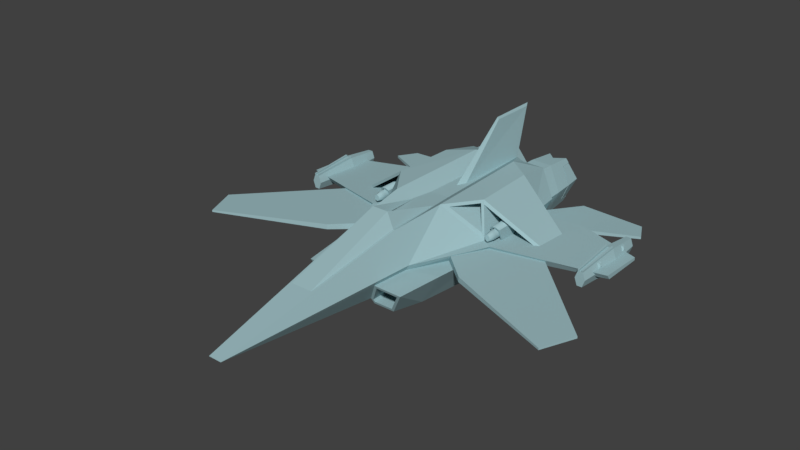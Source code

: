# Source: PlayerShip01.blend  (saved by Blender 2.79.0; exported with 4.5.12 LTS)
import bpy
from mathutils import Matrix  # noqa: F401  (used for matrix-valued properties, if any)

bpy.ops.wm.read_factory_settings(use_empty=True)
scene = bpy.context.scene
scene.name = 'a'

# ---- collections
col_collection_1 = bpy.data.collections.new('Collection 1'); scene.collection.children.link(col_collection_1)

# ---- materials (node trees are filled in below, after node groups)
mat_fighterbgp = bpy.data.materials.new('FighterBGP')
mat_fighterbgp.alpha_threshold = 0.0
mat_fighterbgp.use_transparent_shadow = False
mat_fighterbgp.diffuse_color = (0.3384, 0.508, 0.5382, 1.0)
mat_fighterbgp.roughness = 0.5

# ---- material node trees

# ---- world
world_world = bpy.data.worlds.new('World'); scene.world = world_world
world_world.color = (0.05088, 0.05088, 0.05088)
world_world.use_sun_shadow = False
world_world.sun_shadow_jitter_overblur = 0.0
world_world.cycles.sampling_method = 'MANUAL'

# ---- meshes
me_cylinder_002 = bpy.data.meshes.new('Cylinder.002')
me_cylinder_002.from_pydata([(0.7631, 1.322, 0.1387), (0.803, 1.322, 0.1076), (0.803, 1.322, 0.04535), (0.7631, 1.322, 0.01424), (0.7233, 1.322, 0.04535), (0.7233, 1.322, 0.1076), (0.803, 1.1, 0.1076), (0.7631, 1.1, 0.1387), (0.803, 1.1, 0.04535), (0.7631, 1.1, 0.01424), (0.7233, 1.1, 0.04535), (0.7233, 1.1, 0.1076), (0.7864, 1.882, 0.1586), (0.7818, 1.152, 0.1388), (0.8195, 1.897, 0.1344), (0.804, 1.16, 0.1196), (0.8195, 1.999, -0.03872), (0.804, 1.222, -0.02394), (0.7064, 1.999, -0.03872), (0.7219, 1.222, -0.02394), (0.7064, 1.897, 0.1344), (0.7219, 1.16, 0.1196), (0.7395, 1.882, 0.1586), (0.7441, 1.152, 0.1388), (0.8195, 1.154, 0.1344), (0.7864, 1.143, 0.1586), (0.8195, 1.228, -0.03872), (0.7064, 1.228, -0.03872), (0.7064, 1.154, 0.1344), (0.7395, 1.143, 0.1586), (0.804, 1.269, 0.1196), (0.7818, 1.261, 0.1388), (0.804, 1.332, -0.02394), (0.7818, 1.34, -0.04316), (0.7441, 1.34, -0.04316), (0.7219, 1.332, -0.02394), (0.7219, 1.269, 0.1196), (0.7441, 1.261, 0.1388), (0.7952, 1.999, -0.03872), (0.7952, 1.897, 0.1344), (0.7307, 1.999, -0.03872), (0.7307, 1.897, 0.1344), (0.7952, 1.862, 0.1344), (0.7952, 1.965, -0.03872), (0.7307, 1.965, -0.03872), (0.7307, 1.862, 0.1344), (0.7897, 1.022, 0.09722), (0.7631, 1.022, 0.118), (0.7897, 1.022, 0.05568), (0.7631, 1.022, 0.0349), (0.7365, 1.022, 0.05568), (0.7365, 1.022, 0.09722), (0.7631, 1.022, 0.07645), (-0.7566, 1.322, 0.1387), (-0.7964, 1.322, 0.1076), (-0.7964, 1.322, 0.04535), (-0.7566, 1.322, 0.01424), (-0.7168, 1.322, 0.04535), (-0.7168, 1.322, 0.1076), (-0.7964, 1.1, 0.1076), (-0.7566, 1.1, 0.1387), (-0.7964, 1.1, 0.04535), (-0.7566, 1.1, 0.01424), (-0.7168, 1.1, 0.04535), (-0.7168, 1.1, 0.1076), (-0.7799, 1.882, 0.1586), (-0.7753, 1.152, 0.1388), (-0.813, 1.897, 0.1344), (-0.7975, 1.16, 0.1196), (-0.813, 1.999, -0.03872), (-0.7975, 1.222, -0.02394), (-0.6999, 1.999, -0.03872), (-0.7154, 1.222, -0.02394), (-0.6999, 1.897, 0.1344), (-0.7154, 1.16, 0.1196), (-0.733, 1.882, 0.1586), (-0.7376, 1.152, 0.1388), (-0.813, 1.154, 0.1344), (-0.7799, 1.143, 0.1586), (-0.813, 1.228, -0.03872), (-0.6999, 1.228, -0.03872), (-0.6999, 1.154, 0.1344), (-0.733, 1.143, 0.1586), (-0.7975, 1.269, 0.1196), (-0.7753, 1.261, 0.1388), (-0.7975, 1.332, -0.02394), (-0.7753, 1.34, -0.04316), (-0.7376, 1.34, -0.04316), (-0.7154, 1.332, -0.02394), (-0.7154, 1.269, 0.1196), (-0.7376, 1.261, 0.1388), (-0.7887, 1.999, -0.03872), (-0.7887, 1.897, 0.1344), (-0.7242, 1.999, -0.03872), (-0.7242, 1.897, 0.1344), (-0.7887, 1.862, 0.1344), (-0.7887, 1.965, -0.03872), (-0.7242, 1.965, -0.03872), (-0.7242, 1.862, 0.1344), (-0.7832, 1.022, 0.09722), (-0.7566, 1.022, 0.118), (-0.7832, 1.022, 0.05568), (-0.7566, 1.022, 0.0349), (-0.73, 1.022, 0.05568), (-0.73, 1.022, 0.09722), (-0.7566, 1.022, 0.07645), (1.787, 1.153, -0.1677), (1.787, 2.118, -0.1677), (1.757, 1.153, -0.08322), (1.757, 2.118, -0.08322), (1.787, 1.153, 0.001212), (1.787, 2.118, 0.001212), (1.847, 2.118, 0.001212), (1.847, 1.153, -0.1677), (1.771, 1.715, -0.2134), (1.725, 1.715, -0.08322), (1.771, 1.715, 0.04695), (1.84, 1.715, 0.04695), (1.794, 1.715, 0.04695), (1.802, 1.153, 0.001212), (1.832, 1.153, 0.001212), (1.84, 1.715, 0.04695), (1.771, 1.714, 0.06801), (1.787, 1.151, 0.02228), (1.832, 1.151, 0.02228), (1.847, 1.151, 0.02228), (1.863, 1.714, 0.06801), (1.84, 1.714, 0.06801), (1.794, 1.714, 0.06801), (1.802, 1.151, 0.02228), (1.847, 1.153, 0.001212), (1.863, 1.715, 0.04695), (1.876, 1.153, -0.08322), (1.847, 2.118, -0.1677), (1.909, 1.715, -0.08322), (1.876, 2.118, -0.08322), (1.863, 1.715, -0.2134), (1.86, 1.406, 0.0056), (1.88, 1.406, -0.04926), (1.88, 1.936, -0.1175), (1.859, 1.936, -0.1757), (1.863, 1.466, 0.008003), (1.883, 1.877, -0.1206), (1.863, 1.877, -0.1793), (1.882, 1.466, -0.04676), (1.885, 1.451, 0.001299), (1.884, 1.418, 8.963e-06), (1.894, 1.418, -0.02945), (1.896, 1.451, -0.0281), (1.882, 1.925, -0.1701), (1.894, 1.925, -0.1371), (1.896, 1.891, -0.1389), (1.884, 1.891, -0.1721), (1.86, 1.406, -0.172), (1.88, 1.406, -0.1172), (1.88, 1.936, -0.04894), (1.859, 1.936, 0.009259), (1.863, 1.466, -0.1745), (1.883, 1.877, -0.04581), (1.863, 1.877, 0.01287), (1.882, 1.466, -0.1197), (1.885, 1.451, -0.1677), (1.884, 1.418, -0.1665), (1.894, 1.418, -0.137), (1.896, 1.451, -0.1383), (1.882, 1.925, 0.003645), (1.894, 1.925, -0.02934), (1.896, 1.891, -0.02757), (1.884, 1.891, 0.00569), (-1.781, 1.153, -0.1677), (-1.781, 2.118, -0.1677), (-1.751, 1.153, -0.08322), (-1.751, 2.118, -0.08322), (-1.781, 1.153, 0.001212), (-1.781, 2.118, 0.001212), (-1.84, 2.118, 0.001212), (-1.84, 1.153, -0.1677), (-1.765, 1.715, -0.2134), (-1.719, 1.715, -0.08322), (-1.765, 1.715, 0.04695), (-1.787, 1.715, 0.04695), (-1.796, 1.153, 0.001212), (-1.825, 1.153, 0.001212), (-1.833, 1.715, 0.04695), (-1.765, 1.714, 0.06801), (-1.781, 1.151, 0.02228), (-1.825, 1.151, 0.02228), (-1.84, 1.151, 0.02228), (-1.856, 1.714, 0.06801), (-1.833, 1.714, 0.06801), (-1.787, 1.714, 0.06801), (-1.796, 1.151, 0.02228), (-1.84, 1.153, 0.001212), (-1.856, 1.715, 0.04695), (-1.87, 1.153, -0.08322), (-1.84, 2.118, -0.1677), (-1.902, 1.715, -0.08322), (-1.87, 2.118, -0.08322), (-1.856, 1.715, -0.2134), (-1.854, 1.406, 0.0056), (-1.873, 1.406, -0.04926), (-1.873, 1.936, -0.1175), (-1.853, 1.936, -0.1757), (-1.856, 1.466, 0.008003), (-1.877, 1.877, -0.1206), (-1.856, 1.877, -0.1793), (-1.876, 1.466, -0.04676), (-1.879, 1.451, 0.001299), (-1.877, 1.418, 8.963e-06), (-1.888, 1.418, -0.02945), (-1.889, 1.451, -0.0281), (-1.876, 1.925, -0.1701), (-1.887, 1.925, -0.1371), (-1.889, 1.891, -0.1389), (-1.878, 1.891, -0.1721), (-1.854, 1.406, -0.172), (-1.873, 1.406, -0.1172), (-1.873, 1.936, -0.04894), (-1.853, 1.936, 0.009259), (-1.856, 1.466, -0.1745), (-1.877, 1.877, -0.04581), (-1.856, 1.877, 0.01287), (-1.876, 1.466, -0.1197), (-1.879, 1.451, -0.1677), (-1.877, 1.418, -0.1665), (-1.888, 1.418, -0.137), (-1.889, 1.451, -0.1383), (-1.876, 1.925, 0.003645), (-1.887, 1.925, -0.02934), (-1.889, 1.891, -0.02757), (-1.878, 1.891, 0.00569), (0.8376, 2.853, -0.2255), (0.8376, 2.853, -0.2116), (1.62, 2.806, -0.2255), (1.62, 2.806, -0.2092), (1.744, 2.559, -0.2255), (1.744, 2.559, -0.1964), (0.8772, 2.117, -0.2255), (0.8772, 2.118, -0.1735), (0.5486, 2.21, -0.2255), (0.5486, 2.211, -0.1783), (0.5486, 2.382, -0.2255), (0.5486, 2.382, -0.1872), (-0.831, 2.853, -0.2255), (-0.831, 2.853, -0.2116), (-1.614, 2.806, -0.2255), (-1.614, 2.806, -0.2092), (-1.737, 2.559, -0.2255), (-1.737, 2.559, -0.1964), (-0.8707, 2.117, -0.2255), (-0.8707, 2.118, -0.1735), (-0.5421, 2.21, -0.2255), (-0.5421, 2.211, -0.1783), (-0.5421, 2.382, -0.2255), (-0.5421, 2.382, -0.1872), (-1.395, 1.226, -0.114), (-1.41, 1.175, -0.02789), (-0.5563, 1.569, 0.3659), (-0.1598, 0.3124, -0.4093), (-0.2858, 0.1955, -0.1532), (-0.5496, 0.1974, -0.1576), (-0.6422, 1.476, 0.08628), (-0.3548, 1.278, 0.3701), (-0.1524, 0.2988, -0.3802), (-0.3861, 0.3133, -0.4081), (-0.5648, 1.209, 0.398), (-0.3986, -0.06948, -0.4415), (-0.1406, -0.07047, -0.4429), (-0.2727, -0.2184, -0.1195), (-0.6051, -0.2158, -0.125), (-0.6812, 1.081, 0.003034), (-0.2908, 0.8128, 0.4037), (-0.5794, 1.193, 0.3504), (-0.5208, 2.006, 0.3743), (-1.208, 1.809, -0.1001), (-1.211, 1.391, -0.09481), (0.003262, 2.554, 0.2373), (0.003262, 2.823, 0.8763), (0.003262, 2.223, 0.8732), (0.003262, 1.951, -0.3551), (0.003262, 0.4507, -0.4244), (0.003262, 0.444, -0.3732), (0.003262, 1.061, -0.4626), (0.003262, 1.488, 0.2934), (-0.1231, -0.1025, -0.3741), (-0.3486, 2.647, -0.03678), (-0.1516, 2.89, -0.03678), (-0.1365, 2.647, -0.03678), (-0.1516, 2.9, -0.03678), (-0.1385, 3.115, -0.03678), (-0.1138, 2.9, -0.03678), (-0.2482, 2.9, -0.2559), (-0.2143, 3.028, -0.2427), (-0.1991, 2.9, -0.2427), (-0.3486, 2.89, -0.2653), (-0.3486, 2.89, -0.3216), (-0.3486, 2.647, -0.2746), (-0.09403, 2.647, -0.03678), (-0.1148, 2.889, -0.03678), (-0.2146, 3.027, -0.2523), (-0.2029, 2.889, -0.2497), (-0.2501, 2.89, -0.2653), (-0.2369, 3.002, -0.311), (-0.2426, 2.647, -0.2746), (-0.2236, 2.647, -0.3451), (-0.5457, 2.89, -0.03678), (-0.5608, 2.647, -0.03678), (-0.5457, 2.9, -0.03678), (-0.5588, 3.115, -0.03678), (-0.5835, 2.9, -0.03678), (-0.4491, 2.9, -0.2559), (-0.483, 3.028, -0.2427), (-0.4982, 2.9, -0.2427), (-0.6033, 2.647, -0.03678), (-0.5825, 2.889, -0.03678), (-0.4827, 3.027, -0.2523), (-0.4944, 2.889, -0.2497), (-0.4472, 2.89, -0.2653), (-0.4604, 3.002, -0.311), (-0.4547, 2.647, -0.2746), (-0.4737, 2.647, -0.3451), (-0.2482, 2.9, 0.1824), (-0.2143, 3.028, 0.1692), (-0.1991, 2.9, 0.1692), (-0.3486, 2.89, 0.1917), (-0.3486, 2.89, 0.2481), (-0.3486, 2.647, 0.201), (-0.2146, 3.027, 0.1788), (-0.2029, 2.889, 0.1761), (-0.2501, 2.89, 0.1917), (-0.2369, 3.002, 0.2375), (-0.2426, 2.647, 0.201), (-0.2236, 2.647, 0.2715), (-0.4491, 2.9, 0.1824), (-0.483, 3.028, 0.1692), (-0.4982, 2.9, 0.1692), (-0.4827, 3.027, 0.1788), (-0.4944, 2.889, 0.1761), (-0.4472, 2.89, 0.1917), (-0.4604, 3.002, 0.2375), (-0.4547, 2.647, 0.201), (-0.4737, 2.647, 0.2715), (-0.6327, 2.465, -0.03948), (-0.06781, 2.465, -0.03678), (-0.2091, 2.465, -0.3807), (-0.485, 2.465, -0.378), (-0.2081, 2.463, 0.3094), (-0.4882, 2.465, 0.3071), (-0.8065, 1.002, 0.001459), (-2.014, 1.348, -0.05725), (-2.013, 1.39, -0.1136), (-2.014, 1.903, -0.07914), (-2.013, 1.905, -0.1143), (-1.237, 2.145, -0.05972), (-1.237, 2.136, -0.1145), (-0.05729, 0.327, 0.3523), (-0.1295, 0.9001, 0.3059), (-0.09255, 0.1991, 0.4934), (-0.1984, 0.164, 0.3384), (-0.1204, -0.9626, 0.09511), (-1.229, 1.417, -0.06979), (-1.226, 1.798, -0.07462), (-0.6422, 1.078, 0.08628), (-0.3548, 0.88, 0.3701), (-0.5563, 1.171, 0.3659), (-0.5385, 1.995, 0.3997), (-0.3861, -0.08498, -0.4081), (-0.1598, -0.0859, -0.4093), (-0.5496, -0.2009, -0.1576), (-0.01295, 2.788, 0.8442), (-0.01156, 2.231, 0.847), (-0.1218, 1.998, -0.4259), (-0.5166, 2.002, -0.4338), (-0.6616, 1.995, -0.1036), (-0.1073, 0.3276, -0.3737), (-0.3228, 0.214, -0.1072), (-0.675, 0.3269, -0.1072), (-0.1386, 0.3101, -0.4789), (-0.4594, 0.3107, -0.4793), (-0.5163, 1.043, -0.5075), (-0.1249, 1.043, -0.508), (-0.7367, 1.062, -0.1145), (-0.2858, -0.2028, -0.1532), (-0.06509, 2.562, 0.2937), (-0.046, 1.6, 0.2934), (-0.1107, 1.183, 0.2932), (-0.1524, -0.09952, -0.3802), (-0.361, 0.2102, -0.04108), (-0.07555, -2.089, -0.1482), (-0.2216, 0.164, 0.3384), (-0.6919, 2.007, -0.0339), (-0.2593, 2.193, 0.4148), (-0.06571, 2.235, -0.07588), (-0.2223, 2.465, -0.3487), (-0.4721, 2.465, -0.3463), (-0.0941, 2.465, -0.03678), (-0.2223, 2.465, 0.2753), (-0.6061, 2.465, -0.03911), (-0.4751, 2.465, 0.2753), (1.402, 1.226, -0.114), (1.417, 1.175, -0.02789), (0.5629, 1.569, 0.3659), (0.1664, 0.3124, -0.4093), (0.2924, 0.1955, -0.1532), (0.5561, 0.1974, -0.1576), (0.6488, 1.476, 0.08628), (0.3613, 1.278, 0.3701), (0.1589, 0.2988, -0.3802), (0.3926, 0.3133, -0.4081), (0.5713, 1.209, 0.398), (0.1296, -0.1025, -0.3741), (0.4051, -0.06948, -0.4415), (0.1472, -0.07047, -0.4429), (0.2792, -0.2184, -0.1195), (0.6116, -0.2158, -0.125), (0.6878, 1.081, 0.003034), (0.2974, 0.8128, 0.4037), (0.5859, 1.193, 0.3504), (0.5273, 2.006, 0.3743), (1.215, 1.809, -0.1001), (1.218, 1.391, -0.09481), (0.3552, 2.647, -0.03678), (0.1581, 2.89, -0.03678), (0.143, 2.647, -0.03678), (0.1581, 2.9, -0.03678), (0.145, 3.115, -0.03678), (0.1203, 2.9, -0.03678), (0.2547, 2.9, -0.2559), (0.2208, 3.028, -0.2427), (0.2056, 2.9, -0.2427), (0.3552, 2.89, -0.2653), (0.3552, 2.89, -0.3216), (0.3552, 2.647, -0.2746), (0.1006, 2.647, -0.03678), (0.1214, 2.889, -0.03678), (0.2212, 3.027, -0.2523), (0.2095, 2.889, -0.2497), (0.2566, 2.89, -0.2653), (0.2435, 3.002, -0.311), (0.2491, 2.647, -0.2746), (0.2301, 2.647, -0.3451), (0.5522, 2.89, -0.03678), (0.5673, 2.647, -0.03678), (0.5522, 2.9, -0.03678), (0.5654, 3.115, -0.03678), (0.59, 2.9, -0.03678), (0.4556, 2.9, -0.2559), (0.4896, 3.028, -0.2427), (0.5048, 2.9, -0.2427), (0.6098, 2.647, -0.03678), (0.589, 2.889, -0.03678), (0.4892, 3.027, -0.2523), (0.5009, 2.889, -0.2497), (0.4537, 2.89, -0.2653), (0.4669, 3.002, -0.311), (0.4613, 2.647, -0.2746), (0.4803, 2.647, -0.3451), (0.2547, 2.9, 0.1824), (0.2208, 3.028, 0.1692), (0.2056, 2.9, 0.1692), (0.3552, 2.89, 0.1917), (0.3552, 2.89, 0.2481), (0.3552, 2.647, 0.201), (0.2212, 3.027, 0.1788), (0.2095, 2.889, 0.1761), (0.2566, 2.89, 0.1917), (0.2435, 3.002, 0.2375), (0.2491, 2.647, 0.201), (0.2301, 2.647, 0.2715), (0.4556, 2.9, 0.1824), (0.4896, 3.028, 0.1692), (0.5048, 2.9, 0.1692), (0.4892, 3.027, 0.1788), (0.5009, 2.889, 0.1761), (0.4537, 2.89, 0.1917), (0.4669, 3.002, 0.2375), (0.4613, 2.647, 0.201), (0.4803, 2.647, 0.2715), (0.6392, 2.465, -0.03948), (0.07433, 2.465, -0.03678), (0.2156, 2.465, -0.3807), (0.4915, 2.465, -0.378), (0.2146, 2.463, 0.3094), (0.4947, 2.465, 0.3071), (0.813, 1.002, 0.001459), (2.02, 1.348, -0.05725), (2.02, 1.39, -0.1136), (2.02, 1.903, -0.07914), (2.02, 1.905, -0.1143), (1.243, 2.145, -0.05972), (1.243, 2.136, -0.1145), (0.06381, 0.327, 0.3523), (0.136, 0.9001, 0.3059), (0.09907, 0.1991, 0.4934), (0.2049, 0.164, 0.3384), (0.127, -0.9626, 0.09511), (1.235, 1.417, -0.06979), (1.233, 1.798, -0.07462), (0.6488, 1.078, 0.08628), (0.3613, 0.88, 0.3701), (0.5629, 1.171, 0.3659), (0.545, 1.995, 0.3997), (0.3926, -0.08498, -0.4081), (0.1664, -0.0859, -0.4093), (0.5561, -0.2009, -0.1576), (0.01947, 2.788, 0.8442), (0.01808, 2.231, 0.847), (0.1283, 1.998, -0.4259), (0.5231, 2.002, -0.4338), (0.6681, 1.995, -0.1036), (0.1138, 0.3276, -0.3737), (0.3293, 0.214, -0.1072), (0.6816, 0.3269, -0.1072), (0.1451, 0.3101, -0.4789), (0.466, 0.3107, -0.4793), (0.5228, 1.043, -0.5075), (0.1314, 1.043, -0.508), (0.7432, 1.062, -0.1145), (0.2924, -0.2028, -0.1532), (0.07161, 2.562, 0.2937), (0.05252, 1.6, 0.2934), (0.1173, 1.183, 0.2932), (0.1589, -0.09952, -0.3802), (0.3676, 0.2102, -0.04108), (0.08207, -2.089, -0.1482), (0.2282, 0.164, 0.3384), (0.6984, 2.007, -0.0339), (0.2659, 2.193, 0.4148), (0.07224, 2.235, -0.07588), (0.2288, 2.465, -0.3487), (0.4787, 2.465, -0.3463), (0.1006, 2.465, -0.03678), (0.2289, 2.465, 0.2753), (0.6126, 2.465, -0.03911), (0.4816, 2.465, 0.2753), (2.36, 0.232, -0.1047), (2.36, 0.2322, -0.0831), (2.195, -0.164, -0.1014), (2.195, -0.1638, -0.07887), (0.9016, 0.3459, -0.09687), (0.9031, 0.3464, -0.03622), (0.5458, 0.6554, -0.09659), (0.5482, 0.6559, -0.02407), (0.7616, 1.026, -0.1), (0.7635, 1.027, -0.02997), (1.086, 1.47, -0.1045), (1.088, 1.47, -0.03916), (0.6867, 1.358, -0.02664), (0.6847, 1.357, -0.1015), (-2.353, 0.232, -0.1047), (-2.354, 0.2322, -0.0831), (-2.188, -0.164, -0.1014), (-2.189, -0.1638, -0.07887), (-0.895, 0.3459, -0.09687), (-0.8965, 0.3464, -0.03622), (-0.5392, 0.6554, -0.09659), (-0.5417, 0.6559, -0.02407), (-0.7551, 1.026, -0.1), (-0.7569, 1.027, -0.02997), (-1.079, 1.47, -0.1045), (-1.081, 1.47, -0.03916), (-0.6801, 1.358, -0.02664), (-0.6782, 1.357, -0.1015)], [], [(0, 7, 6, 1), (1, 6, 8, 2), (2, 8, 9, 3), (3, 9, 10, 4), (4, 10, 11, 5), (5, 11, 7, 0), (10, 9, 49, 50), (11, 10, 50, 51), (7, 11, 51, 47), (12, 25, 24, 14), (14, 24, 26, 16), (18, 27, 28, 20), (15, 13, 31, 30), (20, 28, 29, 22), (22, 29, 25, 12), (12, 39, 41, 22), (13, 15, 24, 25), (15, 17, 26, 24), (19, 21, 28, 27), (21, 23, 29, 28), (23, 13, 25, 29), (30, 31, 33, 32), (13, 23, 37, 31), (21, 19, 35, 36), (33, 31, 37, 34), (17, 15, 30, 32), (23, 21, 36, 37), (34, 37, 36, 35), (20, 41, 40, 18), (38, 39, 14, 16), (39, 12, 14), (41, 39, 42, 45), (22, 41, 20), (44, 45, 42, 43), (39, 38, 43, 42), (40, 41, 45, 44), (6, 7, 47, 46), (9, 8, 48, 49), (8, 6, 46, 48), (46, 52, 48), (49, 52, 50), (48, 52, 49), (51, 52, 47), (52, 46, 47), (50, 52, 51), (53, 54, 59, 60), (54, 55, 61, 59), (55, 56, 62, 61), (56, 57, 63, 62), (57, 58, 64, 63), (58, 53, 60, 64), (63, 103, 102, 62), (64, 104, 103, 63), (60, 100, 104, 64), (65, 67, 77, 78), (67, 69, 79, 77), (71, 73, 81, 80), (68, 83, 84, 66), (73, 75, 82, 81), (75, 65, 78, 82), (65, 75, 94, 92), (66, 78, 77, 68), (68, 77, 79, 70), (72, 80, 81, 74), (74, 81, 82, 76), (76, 82, 78, 66), (83, 85, 86, 84), (66, 84, 90, 76), (74, 89, 88, 72), (86, 87, 90, 84), (70, 85, 83, 68), (76, 90, 89, 74), (87, 88, 89, 90), (73, 71, 93, 94), (91, 69, 67, 92), (92, 67, 65), (94, 98, 95, 92), (75, 73, 94), (97, 96, 95, 98), (92, 95, 96, 91), (93, 97, 98, 94), (59, 99, 100, 60), (62, 102, 101, 61), (61, 101, 99, 59), (99, 101, 105), (102, 103, 105), (101, 102, 105), (104, 100, 105), (105, 100, 99), (103, 104, 105), (114, 115, 109, 107), (115, 116, 111, 109), (112, 117, 131), (131, 134, 135, 112), (109, 111, 112, 135), (136, 114, 107, 133), (113, 106, 114, 136), (132, 113, 136, 134), (121, 127, 126, 131), (108, 110, 116, 115), (106, 108, 115, 114), (123, 129, 128, 122), (119, 120, 121, 118), (112, 111, 118, 121, 117), (120, 124, 127, 121), (124, 125, 126, 127), (119, 129, 123, 110), (110, 123, 122, 116), (118, 128, 129, 119), (116, 122, 128, 118), (131, 126, 125, 130), (130, 125, 124, 120), (111, 116, 118), (113, 120, 119, 106), (120, 113, 132, 130), (106, 119, 110, 108), (133, 135, 134, 136), (130, 132, 134, 131), (143, 152, 151, 142), (138, 147, 146, 137), (146, 147, 148, 145), (144, 148, 147, 138), (137, 146, 145, 141), (141, 145, 148, 144), (151, 152, 149, 150), (142, 151, 150, 139), (140, 149, 152, 143), (139, 150, 149, 140), (159, 158, 167, 168), (154, 153, 162, 163), (162, 161, 164, 163), (160, 154, 163, 164), (153, 157, 161, 162), (157, 160, 164, 161), (167, 166, 165, 168), (158, 155, 166, 167), (156, 159, 168, 165), (155, 156, 165, 166), (177, 170, 172, 178), (178, 172, 174, 179), (193, 175, 197, 196), (172, 197, 175, 174), (198, 195, 170, 177), (176, 198, 177, 169), (194, 196, 198, 176), (183, 193, 188, 189), (171, 178, 179, 173), (169, 177, 178, 171), (185, 184, 190, 191), (182, 183, 189, 186), (186, 189, 188, 187), (181, 173, 185, 191), (173, 179, 184, 185), (180, 181, 191, 190), (179, 180, 190, 184), (193, 192, 187, 188), (192, 182, 186, 187), (176, 169, 181, 182), (182, 192, 194, 176), (169, 171, 173, 181), (195, 198, 196, 197), (192, 193, 196, 194), (205, 204, 213, 214), (200, 199, 208, 209), (208, 207, 210, 209), (206, 200, 209, 210), (199, 203, 207, 208), (203, 206, 210, 207), (213, 212, 211, 214), (204, 201, 212, 213), (202, 205, 214, 211), (201, 202, 211, 212), (221, 230, 229, 220), (216, 225, 224, 215), (224, 225, 226, 223), (222, 226, 225, 216), (215, 224, 223, 219), (219, 223, 226, 222), (229, 230, 227, 228), (220, 229, 228, 217), (218, 227, 230, 221), (217, 228, 227, 218), (135, 133, 107, 109), (197, 172, 170, 195), (181, 180, 183, 182), (179, 174, 180), (193, 183, 175), (175, 183, 180, 174), (231, 232, 234, 233), (233, 234, 236, 235), (235, 236, 238, 237), (237, 238, 240, 239), (234, 232, 238, 236), (241, 242, 232, 231), (231, 237, 239, 241), (238, 232, 242, 240), (237, 231, 233, 235), (243, 245, 246, 244), (245, 247, 248, 246), (247, 249, 250, 248), (249, 251, 252, 250), (246, 248, 250, 244), (253, 243, 244, 254), (243, 253, 251, 249), (250, 252, 254, 244), (249, 247, 245, 243), (374, 281, 510), (353, 256, 348, 390), (255, 381, 348, 256), (255, 350, 352, 354), (270, 390, 348), (387, 388, 389), (279, 392, 276, 528), (368, 260, 259, 382), (366, 264, 260, 368), (382, 259, 263, 386), (362, 261, 257, 364), (363, 262, 261, 362), (261, 262, 257), (259, 260, 264, 263), (258, 263, 264), (364, 265, 270, 362), (363, 271, 265, 364), (386, 284, 268, 382), (367, 267, 284, 386), (368, 269, 266, 366), (366, 266, 267, 367), (382, 268, 269, 368), (362, 270, 271, 363), (272, 265, 360, 275), (365, 361, 360, 265), (361, 365, 273, 274), (272, 275, 274, 273), (392, 346, 383, 276), (397, 313, 320, 394), (395, 393, 304, 297), (393, 394, 320, 304), (396, 332, 341, 398), (395, 297, 332, 396), (397, 398, 341, 313), (320, 295, 304), (341, 332, 325), (292, 291, 288, 289), (293, 290, 288, 291), (285, 287, 303, 296), (289, 290, 293, 292), (291, 292, 293), (300, 299, 301), (300, 301, 286, 298), (301, 303, 287, 286), (302, 299, 300, 304), (304, 295, 302), (299, 302, 295, 294), (298, 297, 304, 300), (301, 299, 294), (296, 303, 301, 294), (311, 308, 307, 310), (312, 310, 307, 309), (285, 296, 319, 306), (308, 311, 312, 309), (310, 312, 311), (316, 317, 315), (316, 314, 305, 317), (317, 305, 306, 319), (318, 320, 316, 315), (320, 318, 295), (315, 294, 295, 318), (314, 316, 320, 313), (317, 294, 315), (296, 294, 317, 319), (322, 289, 288, 321), (323, 321, 288, 290), (285, 326, 331, 287), (289, 322, 323, 290), (321, 323, 322), (328, 329, 327), (328, 298, 286, 329), (329, 286, 287, 331), (330, 332, 328, 327), (332, 330, 325), (327, 324, 325, 330), (298, 328, 332, 297), (329, 324, 327), (326, 324, 329, 331), (334, 333, 307, 308), (335, 309, 307, 333), (285, 306, 340, 326), (308, 309, 335, 334), (333, 334, 335), (337, 336, 338), (337, 338, 305, 314), (338, 340, 306, 305), (339, 336, 337, 341), (341, 325, 339), (336, 339, 325, 324), (314, 313, 341, 337), (338, 336, 324), (326, 340, 338, 324), (395, 343, 344, 393), (394, 345, 342, 397), (397, 342, 347, 398), (396, 346, 343, 395), (393, 344, 345, 394), (398, 347, 346, 396), (371, 392, 279), (392, 371, 344), (344, 371, 372, 345), (390, 342, 373), (345, 372, 373, 342), (391, 383, 346), (347, 365, 391, 346), (347, 342, 390, 365), (270, 348, 387), (354, 373, 381, 255), (373, 354, 353, 390), (375, 387, 348, 381), (351, 349, 256, 353), (350, 255, 256, 349), (352, 350, 349, 351), (354, 352, 351, 353), (271, 389, 385), (355, 356, 357), (357, 356, 358), (385, 283, 384), (358, 359, 357), (391, 365, 265, 271), (364, 257, 262, 363), (265, 365, 390, 270), (384, 383, 385), (369, 277, 276, 383), (379, 381, 373, 372), (284, 388, 268), (375, 268, 387), (387, 268, 388), (386, 263, 258, 367), (367, 258, 264, 366), (378, 376, 381, 379), (379, 372, 371, 380), (377, 378, 379, 380), (378, 377, 267, 266), (370, 278, 277, 369), (283, 278, 370, 384), (384, 370, 369, 383), (380, 282, 280, 377), (377, 280, 281, 374), (380, 371, 279, 282), (284, 267, 377, 374), (378, 266, 269, 376), (376, 269, 268, 375), (381, 376, 375), (271, 385, 383, 391), (271, 270, 387), (389, 271, 387), (344, 343, 392), (346, 392, 343), (489, 526, 484, 400), (399, 400, 484, 517), (399, 490, 488, 486), (415, 484, 526), (523, 525, 524), (283, 521, 520), (504, 518, 403, 404), (502, 504, 404, 408), (518, 522, 407, 403), (498, 500, 401, 405), (499, 498, 405, 406), (405, 401, 406), (403, 407, 408, 404), (402, 408, 407), (500, 498, 415, 409), (499, 500, 409, 416), (522, 518, 413, 410), (503, 522, 410, 412), (504, 502, 411, 414), (502, 503, 412, 411), (518, 504, 414, 413), (498, 499, 416, 415), (417, 420, 496, 409), (501, 409, 496, 497), (497, 419, 418, 501), (417, 418, 419, 420), (528, 276, 519, 482), (533, 530, 456, 449), (531, 433, 440, 529), (529, 440, 456, 530), (532, 534, 477, 468), (531, 532, 468, 433), (533, 449, 477, 534), (456, 440, 431), (477, 461, 468), (428, 425, 424, 427), (429, 427, 424, 426), (421, 432, 439, 423), (425, 428, 429, 426), (427, 429, 428), (436, 437, 435), (436, 434, 422, 437), (437, 422, 423, 439), (438, 440, 436, 435), (440, 438, 431), (435, 430, 431, 438), (434, 436, 440, 433), (437, 430, 435), (432, 430, 437, 439), (447, 446, 443, 444), (448, 445, 443, 446), (421, 442, 455, 432), (444, 445, 448, 447), (446, 447, 448), (452, 451, 453), (452, 453, 441, 450), (453, 455, 442, 441), (454, 451, 452, 456), (456, 431, 454), (451, 454, 431, 430), (450, 449, 456, 452), (453, 451, 430), (432, 455, 453, 430), (458, 457, 424, 425), (459, 426, 424, 457), (421, 423, 467, 462), (425, 426, 459, 458), (457, 458, 459), (464, 463, 465), (464, 465, 422, 434), (465, 467, 423, 422), (466, 463, 464, 468), (468, 461, 466), (463, 466, 461, 460), (434, 433, 468, 464), (465, 463, 460), (462, 467, 465, 460), (470, 444, 443, 469), (471, 469, 443, 445), (421, 462, 476, 442), (444, 470, 471, 445), (469, 471, 470), (473, 474, 472), (473, 450, 441, 474), (474, 441, 442, 476), (475, 477, 473, 472), (477, 475, 461), (472, 460, 461, 475), (450, 473, 477, 449), (474, 460, 472), (462, 460, 474, 476), (531, 529, 480, 479), (530, 533, 478, 481), (533, 534, 483, 478), (532, 531, 479, 482), (529, 530, 481, 480), (534, 532, 482, 483), (507, 279, 528), (528, 480, 507), (480, 481, 508, 507), (526, 509, 478), (481, 478, 509, 508), (527, 482, 519), (483, 482, 527, 501), (483, 501, 526, 478), (415, 523, 484), (490, 399, 517, 509), (509, 526, 489, 490), (511, 517, 484, 523), (487, 489, 400, 485), (486, 485, 400, 399), (488, 487, 485, 486), (490, 489, 487, 488), (416, 521, 525), (525, 521, 385, 389), (389, 388, 524, 525), (491, 493, 492), (493, 494, 492), (357, 493, 491, 355), (493, 357, 359, 495), (494, 493, 495), (527, 416, 409, 501), (500, 499, 406, 401), (409, 415, 526, 501), (520, 521, 519), (505, 519, 276, 277), (515, 508, 509, 517), (410, 413, 524), (511, 523, 413), (523, 524, 413), (522, 503, 402, 407), (503, 502, 408, 402), (514, 515, 517, 512), (515, 516, 507, 508), (513, 516, 515, 514), (514, 411, 412, 513), (506, 505, 277, 278), (283, 520, 506, 278), (520, 519, 505, 506), (516, 513, 280, 282), (513, 510, 281, 280), (516, 282, 279, 507), (410, 510, 513, 412), (514, 512, 414, 411), (512, 511, 413, 414), (517, 511, 512), (510, 410, 284, 374), (416, 527, 519, 521), (385, 521, 283), (416, 523, 415), (525, 523, 416), (410, 524, 388, 284), (480, 528, 479), (482, 479, 528), (535, 536, 538, 537), (537, 538, 540, 539), (539, 540, 542, 541), (536, 544, 540, 538), (542, 540, 544), (536, 535, 545, 546), (547, 544, 536, 546), (548, 545, 535, 543), (541, 543, 539), (535, 537, 539, 543), (549, 551, 552, 550), (551, 553, 554, 552), (553, 555, 556, 554), (550, 552, 554, 558), (556, 558, 554), (550, 560, 559, 549), (561, 560, 550, 558), (562, 557, 549, 559), (555, 553, 557), (549, 557, 553, 551)])
me_cylinder_002.polygons.foreach_set('use_smooth', [1, 1, 1, 1, 1, 1, 1, 1, 1, 1, 0, 0, 0, 1, 1, 0, 0, 0, 0, 0, 0, 0, 0, 0, 0, 0, 0, 0, 0, 0, 0, 0, 0, 0, 0, 0, 1, 1, 1, 0, 0, 0, 0, 0, 0, 1, 1, 1, 1, 1, 1, 1, 1, 1, 1, 0, 0, 0, 1, 1, 0, 0, 0, 0, 0, 0, 0, 0, 0, 0, 0, 0, 0, 0, 0, 0, 0, 0, 0, 0, 0, 1, 1, 1, 0, 0, 0, 0, 0, 0, 0, 0, 0, 0, 0, 0, 0, 0, 0, 0, 0, 0, 0, 0, 0, 0, 0, 0, 0, 0, 0, 0, 0, 0, 0, 0, 0, 0, 0, 0, 0, 0, 0, 0, 0, 0, 0, 0, 0, 0, 0, 0, 0, 0, 0, 0, 0, 0, 0, 0, 0, 0, 0, 0, 0, 0, 0, 0, 0, 0, 0, 0, 0, 0, 0, 0, 0, 0, 0, 0, 0, 0, 0, 0, 0, 0, 0, 0, 0, 0, 0, 0, 0, 0, 0, 0, 0, 0, 0, 0, 0, 0, 0, 0, 0, 0, 0, 0, 0, 0, 0, 0, 0, 0, 0, 0, 0, 0, 0, 0, 0, 0, 0, 0, 0, 0, 0, 0, 0, 0, 0, 0, 0, 0, 0, 0, 0, 0, 0, 0, 0, 0, 0, 0, 0, 0, 0, 0, 0, 0, 0, 0, 0, 0, 0, 0, 0, 0, 0, 0, 0, 0, 0, 0, 0, 0, 0, 0, 0, 0, 0, 0, 0, 0, 0, 0, 0, 0, 0, 0, 0, 0, 0, 0, 0, 0, 0, 0, 0, 0, 0, 0, 0, 0, 0, 0, 0, 0, 0, 0, 0, 0, 0, 0, 0, 0, 0, 0, 0, 0, 0, 0, 0, 0, 0, 0, 0, 0, 0, 0, 0, 0, 0, 0, 0, 0, 0, 0, 0, 0, 0, 0, 0, 0, 0, 0, 0, 0, 0, 0, 0, 0, 0, 0, 0, 0, 0, 0, 0, 0, 0, 0, 0, 0, 0, 0, 0, 0, 0, 0, 0, 0, 0, 0, 0, 0, 0, 0, 0, 0, 0, 0, 0, 0, 0, 0, 0, 0, 0, 0, 0, 0, 0, 0, 0, 0, 0, 0, 0, 0, 0, 0, 0, 0, 0, 0, 0, 0, 0, 0, 0, 0, 0, 0, 0, 0, 0, 0, 0, 0, 0, 0, 0, 0, 0, 0, 0, 0, 0, 0, 0, 0, 0, 0, 0, 0, 0, 0, 0, 0, 0, 0, 0, 0, 0, 0, 0, 0, 0, 0, 0, 0, 0, 0, 0, 0, 0, 0, 0, 0, 0, 0, 0, 0, 0, 0, 0, 0, 0, 0, 0, 0, 0, 0, 0, 0, 0, 0, 0, 0, 0, 0, 0, 0, 0, 0, 0, 0, 0, 0, 0, 0, 0, 0, 0, 0, 0, 0, 0, 0, 0, 0, 0, 0, 0, 0, 0, 0, 0, 0, 0, 0, 0, 0, 0, 0, 0, 0, 0, 0, 0, 0, 0, 0, 0, 0, 0, 0, 0, 0, 0, 0, 0, 0, 0, 0, 0, 0, 0, 0, 0, 0, 0, 0, 0, 0, 0, 0, 0, 0, 0, 0, 0, 0, 0, 0, 0, 0, 0])
_uv = me_cylinder_002.uv_layers.new(name='UVMap')
_uv.uv.foreach_set('vector', [0.9658, 0.2934, 0.92, 0.293, 0.9191, 0.2832, 0.9658, 0.282, 0.9658, 0.282, 0.9191, 0.2832, 0.9174, 0.2707, 0.9653, 0.2679, 0.9653, 0.2679, 0.9174, 0.2707, 0.9153, 0.2597, 0.9647, 0.2565, 0.9639, 0.3294, 0.9156, 0.3261, 0.9177, 0.3153, 0.9646, 0.3185, 0.9646, 0.3185, 0.9177, 0.3153, 0.9193, 0.3028, 0.9654, 0.3046, 0.9654, 0.3046, 0.9193, 0.3028, 0.92, 0.293, 0.9658, 0.2934, 0.9177, 0.3153, 0.9156, 0.3261, 0.8985, 0.3185, 0.9007, 0.3109, 0.9193, 0.3028, 0.9177, 0.3153, 0.9007, 0.3109, 0.9021, 0.3011, 0.92, 0.293, 0.9193, 0.3028, 0.9021, 0.3011, 0.9027, 0.2931, 0.4723, 0.9335, 0.3686, 0.9335, 0.37, 0.9278, 0.4743, 0.9278, 0.4743, 0.9278, 0.37, 0.9278, 0.3805, 0.9035, 0.4887, 0.9035, 0.4887, 0.9701, 0.3805, 0.9701, 0.37, 0.9458, 0.4743, 0.9458, 0.4074, 0.918, 0.4027, 0.9193, 0.4027, 0.9018, 0.4074, 0.9005, 0.4743, 0.9458, 0.37, 0.9458, 0.3686, 0.9401, 0.4723, 0.9401, 0.4723, 0.9401, 0.3686, 0.9401, 0.3686, 0.9335, 0.4723, 0.9335, 0.3867, 0.8697, 0.3946, 0.8672, 0.3946, 0.8853, 0.3867, 0.8828, 0.4102, 0.9481, 0.4164, 0.9422, 0.4208, 0.9468, 0.4115, 0.9542, 0.4164, 0.9422, 0.4164, 0.8985, 0.4208, 0.894, 0.4208, 0.9468, 0.3934, 0.8985, 0.3934, 0.9422, 0.3891, 0.9468, 0.3891, 0.894, 0.3934, 0.9422, 0.3997, 0.9481, 0.3984, 0.9542, 0.3891, 0.9468, 0.3997, 0.9481, 0.4102, 0.9481, 0.4115, 0.9542, 0.3984, 0.9542, 0.1485, 0.6133, 0.1351, 0.6259, 0.1351, 0.5065, 0.1485, 0.5192, 0.4027, 0.9193, 0.3967, 0.9193, 0.3967, 0.9018, 0.4027, 0.9018, 0.392, 0.918, 0.3691, 0.908, 0.3691, 0.8905, 0.392, 0.9005, 0.1351, 0.5065, 0.1351, 0.6259, 0.1124, 0.6259, 0.1124, 0.5065, 0.4304, 0.908, 0.4074, 0.918, 0.4074, 0.9005, 0.4304, 0.8905, 0.3967, 0.9193, 0.392, 0.918, 0.392, 0.9005, 0.3967, 0.9018, 0.1124, 0.5065, 0.1124, 0.6259, 0.09906, 0.6133, 0.09906, 0.5192, 0.3946, 0.8921, 0.3946, 0.8853, 0.451, 0.8853, 0.451, 0.8921, 0.451, 0.8672, 0.3946, 0.8672, 0.3946, 0.8604, 0.451, 0.8604, 0.3946, 0.8672, 0.3867, 0.8697, 0.3946, 0.8604, 0.4099, 0.9028, 0.4295, 0.9028, 0.4295, 0.9134, 0.4099, 0.9134, 0.3867, 0.8828, 0.3946, 0.8853, 0.3946, 0.8921, 0.4399, 0.05421, 0.3846, 0.05421, 0.3846, 0.03648, 0.4399, 0.03649, 0.4295, 0.9028, 0.482, 0.8717, 0.482, 0.8823, 0.4295, 0.9134, 0.3574, 0.8717, 0.4099, 0.9028, 0.4099, 0.9134, 0.3574, 0.8823, 0.9191, 0.2832, 0.92, 0.293, 0.9027, 0.2931, 0.9021, 0.2851, 0.9153, 0.2597, 0.9174, 0.2707, 0.9001, 0.2755, 0.8977, 0.2677, 0.9174, 0.2707, 0.9191, 0.2832, 0.9021, 0.2851, 0.9001, 0.2755, 0.9681, 0.9426, 0.95, 0.9285, 0.9681, 0.9143, 0.95, 0.9001, 0.95, 0.9285, 0.9318, 0.9143, 0.9681, 0.9143, 0.95, 0.9285, 0.95, 0.9001, 0.9318, 0.9426, 0.95, 0.9285, 0.95, 0.9568, 0.95, 0.9285, 0.9681, 0.9426, 0.95, 0.9568, 0.9318, 0.9143, 0.95, 0.9285, 0.9318, 0.9426, 0.9679, 0.2918, 0.9679, 0.3034, 0.9205, 0.3022, 0.9214, 0.2923, 0.9679, 0.3034, 0.9675, 0.3177, 0.9188, 0.3149, 0.9205, 0.3022, 0.9675, 0.3177, 0.9668, 0.3293, 0.9166, 0.326, 0.9188, 0.3149, 0.966, 0.2552, 0.9668, 0.2664, 0.9191, 0.2696, 0.917, 0.2586, 0.9668, 0.2664, 0.9676, 0.2804, 0.9207, 0.2823, 0.9191, 0.2696, 0.9676, 0.2804, 0.9679, 0.2918, 0.9214, 0.2923, 0.9207, 0.2823, 0.9191, 0.2696, 0.9019, 0.2741, 0.8996, 0.2664, 0.917, 0.2586, 0.9207, 0.2823, 0.9033, 0.284, 0.9019, 0.2741, 0.9191, 0.2696, 0.9214, 0.2923, 0.9038, 0.2921, 0.9033, 0.284, 0.9207, 0.2823, 0.4723, 0.8733, 0.4743, 0.8791, 0.37, 0.8791, 0.3686, 0.8733, 0.4743, 0.8791, 0.4887, 0.9034, 0.3805, 0.9034, 0.37, 0.8791, 0.4887, 0.8367, 0.4743, 0.861, 0.37, 0.861, 0.3805, 0.8367, 0.4534, 0.918, 0.4534, 0.9005, 0.4581, 0.9018, 0.4581, 0.9193, 0.4743, 0.861, 0.4723, 0.8667, 0.3686, 0.8667, 0.37, 0.861, 0.4723, 0.8667, 0.4723, 0.8733, 0.3686, 0.8733, 0.3686, 0.8667, 0.4467, 0.9579, 0.4335, 0.9579, 0.4311, 0.95, 0.4491, 0.95, 0.4344, 0.8846, 0.4331, 0.8907, 0.4238, 0.8833, 0.4281, 0.8788, 0.4281, 0.8788, 0.4238, 0.8833, 0.4238, 0.8305, 0.4281, 0.835, 0.4511, 0.835, 0.4555, 0.8305, 0.4555, 0.8833, 0.4511, 0.8788, 0.4511, 0.8788, 0.4555, 0.8833, 0.4462, 0.8907, 0.4449, 0.8846, 0.4449, 0.8846, 0.4462, 0.8907, 0.4331, 0.8907, 0.4344, 0.8846, 0.04385, 0.6092, 0.04385, 0.5151, 0.05724, 0.5025, 0.05724, 0.6218, 0.4581, 0.9193, 0.4581, 0.9018, 0.4642, 0.9018, 0.4642, 0.9193, 0.4689, 0.918, 0.4689, 0.9005, 0.4918, 0.8905, 0.4918, 0.908, 0.05724, 0.5025, 0.07994, 0.5025, 0.07994, 0.6218, 0.05724, 0.6218, 0.4305, 0.908, 0.4305, 0.8905, 0.4534, 0.9005, 0.4534, 0.918, 0.4642, 0.9193, 0.4642, 0.9018, 0.4689, 0.9005, 0.4689, 0.918, 0.07994, 0.5025, 0.09333, 0.5151, 0.09333, 0.6092, 0.07994, 0.6218, 0.4243, 0.95, 0.4243, 0.8936, 0.4311, 0.8936, 0.4311, 0.95, 0.4491, 0.8936, 0.4559, 0.8936, 0.4559, 0.95, 0.4491, 0.95, 0.4491, 0.95, 0.4559, 0.95, 0.4467, 0.9579, 0.4126, 0.9123, 0.4021, 0.9123, 0.4021, 0.8927, 0.4126, 0.8927, 0.4335, 0.9579, 0.4243, 0.95, 0.4311, 0.95, 0.3666, 0.03648, 0.3844, 0.03648, 0.3844, 0.09177, 0.3666, 0.09177, 0.4126, 0.8927, 0.4021, 0.8927, 0.4332, 0.8402, 0.4438, 0.8402, 0.4438, 0.9648, 0.4332, 0.9648, 0.4021, 0.9123, 0.4126, 0.9123, 0.9205, 0.3022, 0.9032, 0.3003, 0.9038, 0.2921, 0.9214, 0.2923, 0.9166, 0.326, 0.8988, 0.3179, 0.9012, 0.31, 0.9188, 0.3149, 0.9188, 0.3149, 0.9012, 0.31, 0.9032, 0.3003, 0.9205, 0.3022, 0.8949, 0.9426, 0.8949, 0.9143, 0.9131, 0.9285, 0.9131, 0.9001, 0.9312, 0.9143, 0.9131, 0.9285, 0.8949, 0.9143, 0.9131, 0.9001, 0.9131, 0.9285, 0.9312, 0.9426, 0.9131, 0.9568, 0.9131, 0.9285, 0.9131, 0.9285, 0.9131, 0.9568, 0.8949, 0.9426, 0.9312, 0.9143, 0.9312, 0.9426, 0.9131, 0.9285, 0.08839, 0.7758, 0.0879, 0.7236, 0.04119, 0.7237, 0.03646, 0.7617, 0.0879, 0.7236, 0.08483, 0.672, 0.03679, 0.6878, 0.04119, 0.7237, 0.0348, 0.7014, 0.08296, 0.7054, 0.08296, 0.6918, 0.151, 0.7413, 0.09877, 0.7418, 0.09887, 0.7885, 0.1369, 0.7932, 0.1351, 0.7428, 0.1175, 0.7123, 0.08228, 0.7123, 0.06467, 0.7428, 0.08822, 0.7574, 0.08822, 0.7031, 0.04001, 0.7126, 0.04001, 0.7479, 0.1536, 0.7479, 0.1536, 0.7126, 0.08822, 0.7031, 0.08822, 0.7574, 0.09872, 0.679, 0.06055, 0.6754, 0.04714, 0.7449, 0.09877, 0.7418, 0.08005, 0.08542, 0.08005, 0.07211, 0.05632, 0.07211, 0.05632, 0.08542, 0.1507, 0.7236, 0.1543, 0.6854, 0.08483, 0.672, 0.0879, 0.7236, 0.1543, 0.7595, 0.1507, 0.7236, 0.0879, 0.7236, 0.08839, 0.7758, 0.1017, 0.08116, 0.1053, 0.07192, 0.03474, 0.05012, 0.02918, 0.06436, 0.1484, 0.7289, 0.1487, 0.7113, 0.08344, 0.7054, 0.08296, 0.7325, 0.0348, 0.7014, 0.0348, 0.7365, 0.08296, 0.7325, 0.08344, 0.7054, 0.08296, 0.7054, 0.1048, 0.1027, 0.103, 0.09515, 0.03659, 0.09515, 0.03834, 0.1027, 0.103, 0.09515, 0.1024, 0.08625, 0.03559, 0.08143, 0.03659, 0.09515, 0.07407, 0.06159, 0.08738, 0.06159, 0.08738, 0.0462, 0.07407, 0.0462, 0.1017, 0.08973, 0.1017, 0.08116, 0.02918, 0.06436, 0.02918, 0.07294, 0.03907, 0.04272, 0.03474, 0.05012, 0.1053, 0.07192, 0.1097, 0.06452, 0.07983, 0.05448, 0.07983, 0.04117, 0.0561, 0.04117, 0.0561, 0.05448, 0.03786, 0.07406, 0.03559, 0.08143, 0.1024, 0.08625, 0.1047, 0.07888, 0.07913, 0.04732, 0.09243, 0.04732, 0.09243, 0.03193, 0.07913, 0.03193, 0.0348, 0.7365, 0.08296, 0.7461, 0.08296, 0.7325, 0.0861, 0.7165, 0.0949, 0.7775, 0.1125, 0.7775, 0.1213, 0.7165, 0.0949, 0.7775, 0.0861, 0.7165, 0.06849, 0.747, 0.0861, 0.7775, 0.1213, 0.7165, 0.1125, 0.7775, 0.1213, 0.7775, 0.1389, 0.747, 0.0629, 0.7929, 0.09887, 0.7885, 0.09877, 0.7418, 0.04714, 0.7449, 0.1347, 0.6754, 0.09872, 0.679, 0.09877, 0.7418, 0.151, 0.7413, 0.4186, 0.9581, 0.4364, 0.9353, 0.4305, 0.9052, 0.4084, 0.905, 0.4231, 0.907, 0.3947, 0.9056, 0.3882, 0.9356, 0.4109, 0.963, 0.92, 0.5668, 0.92, 0.6023, 0.9309, 0.6023, 0.9309, 0.5668, 0.4175, 0.8904, 0.3917, 0.8966, 0.3947, 0.9056, 0.4231, 0.907, 0.4109, 0.963, 0.3882, 0.9356, 0.3794, 0.9392, 0.3946, 0.9697, 0.3946, 0.838, 0.3794, 0.8685, 0.3917, 0.8966, 0.4175, 0.8904, 0.9203, 0.5736, 0.9203, 0.6136, 0.9319, 0.6135, 0.9319, 0.5737, 0.4084, 0.905, 0.4305, 0.9052, 0.429, 0.8965, 0.4057, 0.8896, 0.4297, 0.9692, 0.4426, 0.9416, 0.4364, 0.9353, 0.4186, 0.9581, 0.4057, 0.8896, 0.429, 0.8965, 0.4426, 0.8693, 0.4297, 0.8417, 0.3974, 0.9593, 0.4082, 0.9032, 0.3848, 0.9033, 0.3786, 0.9351, 0.4183, 0.95, 0.4586, 0.8976, 0.4175, 0.8979, 0.3958, 0.926, 0.9215, 0.616, 0.9324, 0.6159, 0.9324, 0.5805, 0.9215, 0.5805, 0.3994, 0.9573, 0.4183, 0.95, 0.3958, 0.926, 0.3857, 0.9299, 0.4586, 0.8976, 0.4524, 0.8782, 0.4142, 0.8875, 0.4175, 0.8979, 0.4524, 0.8782, 0.3994, 0.839, 0.3857, 0.8664, 0.4142, 0.8875, 0.9335, 0.6123, 0.9452, 0.6122, 0.9452, 0.5724, 0.9335, 0.5722, 0.4082, 0.9032, 0.4111, 0.8868, 0.3864, 0.8941, 0.3848, 0.9033, 0.3857, 0.9711, 0.3974, 0.9593, 0.3786, 0.9351, 0.372, 0.9418, 0.4111, 0.8868, 0.3857, 0.8361, 0.372, 0.8654, 0.3864, 0.8941, 0.04525, 0.7447, 0.05913, 0.7967, 0.09715, 0.7921, 0.09746, 0.7454, 0.09746, 0.7454, 0.09715, 0.7921, 0.1331, 0.7967, 0.1491, 0.7487, 0.0858, 0.6724, 0.0338, 0.6863, 0.03836, 0.7243, 0.08508, 0.7246, 0.05984, 0.756, 0.1303, 0.756, 0.1127, 0.7255, 0.07745, 0.7255, 0.08867, 0.6953, 0.04047, 0.7049, 0.04047, 0.7401, 0.08867, 0.7496, 0.1541, 0.7049, 0.08867, 0.6953, 0.08867, 0.7496, 0.1541, 0.7401, 0.1479, 0.7249, 0.08508, 0.7246, 0.08177, 0.7762, 0.1513, 0.7631, 0.05398, 0.07162, 0.07771, 0.07162, 0.07771, 0.05831, 0.05398, 0.05831, 0.09779, 0.6826, 0.09746, 0.7454, 0.1491, 0.7487, 0.136, 0.6792, 0.06183, 0.6789, 0.04525, 0.7447, 0.09746, 0.7454, 0.09779, 0.6826, 0.1013, 0.07785, 0.03454, 0.07303, 0.03554, 0.08674, 0.102, 0.08674, 0.1097, 0.05675, 0.03915, 0.03497, 0.03483, 0.04236, 0.1054, 0.06414, 0.1054, 0.06414, 0.03483, 0.04236, 0.02927, 0.05659, 0.1017, 0.07337, 0.07738, 0.03319, 0.06199, 0.03319, 0.06199, 0.0465, 0.07738, 0.0465, 0.1036, 0.07048, 0.03681, 0.06566, 0.03454, 0.07303, 0.1013, 0.07785, 0.03729, 0.09425, 0.1037, 0.09425, 0.102, 0.08674, 0.03554, 0.08674, 0.06465, 0.07921, 0.08838, 0.07921, 0.08838, 0.0659, 0.06465, 0.0659, 0.02927, 0.06516, 0.1017, 0.08194, 0.1017, 0.07337, 0.02927, 0.05659, 0.0668, 0.04493, 0.05141, 0.04493, 0.05141, 0.05824, 0.0668, 0.05824, 0.1249, 0.7159, 0.08966, 0.7159, 0.09846, 0.7769, 0.1161, 0.7769, 0.1161, 0.7769, 0.1249, 0.7769, 0.1425, 0.7464, 0.1249, 0.7159, 0.08966, 0.7159, 0.07205, 0.7464, 0.08966, 0.7769, 0.09846, 0.7769, 0.0338, 0.7602, 0.08177, 0.7762, 0.08508, 0.7246, 0.03836, 0.7243, 0.1516, 0.689, 0.0858, 0.6724, 0.08508, 0.7246, 0.1479, 0.7249, 0.3789, 0.8468, 0.368, 0.903, 0.3915, 0.9028, 0.3977, 0.871, 0.404, 0.8995, 0.4148, 0.9488, 0.4348, 0.9247, 0.429, 0.8982, 0.9248, 0.5883, 0.9139, 0.5883, 0.9139, 0.6238, 0.9248, 0.6238, 0.409, 0.8848, 0.404, 0.8995, 0.429, 0.8982, 0.4317, 0.8903, 0.4148, 0.9488, 0.4291, 0.9547, 0.4425, 0.9278, 0.4348, 0.9247, 0.4291, 0.8386, 0.409, 0.8848, 0.4317, 0.8903, 0.4425, 0.8655, 0.9318, 0.5721, 0.9201, 0.5723, 0.9201, 0.612, 0.9318, 0.6122, 0.368, 0.903, 0.3652, 0.9194, 0.3899, 0.9121, 0.3915, 0.9028, 0.3906, 0.835, 0.3789, 0.8468, 0.3977, 0.871, 0.4043, 0.8643, 0.3652, 0.9194, 0.3906, 0.9702, 0.4043, 0.9409, 0.3899, 0.9121, 0.4181, 0.9523, 0.4358, 0.9295, 0.43, 0.8995, 0.4078, 0.8993, 0.4114, 0.8992, 0.4364, 0.9005, 0.4422, 0.874, 0.4222, 0.8499, 0.9118, 0.6119, 0.9118, 0.5764, 0.9009, 0.5764, 0.9009, 0.6118, 0.4164, 0.9139, 0.4391, 0.9084, 0.4364, 0.9005, 0.4114, 0.8992, 0.4222, 0.8499, 0.4422, 0.874, 0.4499, 0.8709, 0.4365, 0.844, 0.4365, 0.9601, 0.4499, 0.9332, 0.4391, 0.9084, 0.4164, 0.9139, 0.9318, 0.6202, 0.9318, 0.5801, 0.9201, 0.5803, 0.9201, 0.62, 0.4078, 0.8993, 0.43, 0.8995, 0.4285, 0.8907, 0.4051, 0.8839, 0.4291, 0.9634, 0.442, 0.9358, 0.4358, 0.9295, 0.4181, 0.9523, 0.4051, 0.8839, 0.4285, 0.8907, 0.442, 0.8636, 0.4291, 0.836, 0.06467, 0.7428, 0.08228, 0.7733, 0.1175, 0.7733, 0.1351, 0.7428, 0.1303, 0.756, 0.05984, 0.756, 0.07745, 0.7865, 0.1127, 0.7865, 0.1643, 0.7044, 0.08928, 0.6989, 0.08928, 0.73, 0.1643, 0.7246, 0.08927, 0.6833, 0.03398, 0.6943, 0.08928, 0.6989, 0.08928, 0.7456, 0.08928, 0.73, 0.03398, 0.7347, 0.03398, 0.7347, 0.08928, 0.73, 0.08928, 0.6989, 0.03398, 0.6943, 0.4153, 0.847, 0.4153, 0.8459, 0.4737, 0.8459, 0.4737, 0.847, 0.4805, 0.8967, 0.4802, 0.9018, 0.3855, 0.9018, 0.3859, 0.8926, 0.4872, 0.855, 0.4872, 0.8569, 0.4013, 0.8582, 0.4013, 0.8547, 0.4013, 0.8547, 0.4013, 0.8582, 0.37, 0.8579, 0.37, 0.8547, 0.4835, 0.936, 0.3952, 0.9398, 0.3997, 0.8803, 0.4974, 0.916, 0.37, 0.8455, 0.3701, 0.8427, 0.4153, 0.8459, 0.4153, 0.847, 0.3982, 0.8609, 0.4024, 0.9163, 0.3677, 0.9093, 0.3677, 0.8964, 0.3997, 0.8803, 0.3952, 0.9398, 0.3626, 0.9017, 0.3626, 0.8879, 0.4024, 0.9163, 0.3982, 0.8609, 0.4806, 0.8644, 0.4936, 0.8831, 0.4284, 0.8511, 0.37, 0.8507, 0.37, 0.8497, 0.4284, 0.85, 0.4802, 0.9114, 0.3855, 0.9114, 0.3855, 0.9022, 0.4801, 0.9062, 0.37, 0.8511, 0.456, 0.8511, 0.456, 0.8546, 0.37, 0.8531, 0.456, 0.8511, 0.4872, 0.8513, 0.4872, 0.8544, 0.456, 0.8546, 0.3756, 0.9258, 0.362, 0.9063, 0.4574, 0.8715, 0.4618, 0.9295, 0.4737, 0.8498, 0.4284, 0.8511, 0.4284, 0.85, 0.4736, 0.847, 0.4595, 0.8662, 0.4902, 0.902, 0.4902, 0.915, 0.4553, 0.9221, 0.4574, 0.8715, 0.4936, 0.8789, 0.4936, 0.8924, 0.4618, 0.9295, 0.4553, 0.9221, 0.3634, 0.8886, 0.3765, 0.8698, 0.4595, 0.8662, 0.383, 0.2141, 0.3979, 0.2339, 0.383, 0.2536, 0.4355, 0.9498, 0.433, 0.8886, 0.4858, 0.8886, 0.483, 0.9509, 0.4118, 0.8684, 0.452, 0.8624, 0.4516, 0.8687, 0.412, 0.8731, 0.4316, 0.9099, 0.3777, 0.9091, 0.3723, 0.8781, 0.4354, 0.8527, 0.4293, 0.2455, 0.552, 0.2229, 0.4222, 0.2641, 0.3057, 0.226, -0.006167, 0.2084, 0.3027, 0.1713, 0.5297, 0.03478, 0.5251, 0.07098, 0.503, 0.1051, 0.5091, 0.0649, 0.3689, 0.06888, 0.3689, 0.04712, 0.389, 0.04723, 0.389, 0.06898, 0.4241, 0.06255, 0.4241, 0.04079, 0.4426, 0.04712, 0.4426, 0.06888, 0.389, 0.06898, 0.389, 0.04723, 0.4051, 0.04158, 0.4051, 0.06334, 0.3851, 0.06571, 0.4137, 0.06571, 0.4204, 0.08762, 0.3918, 0.08762, 0.3708, 0.03034, 0.3995, 0.03034, 0.4137, 0.06571, 0.3851, 0.06571, 0.8977, 0.9335, 0.9655, 0.9335, 0.9241, 0.9645, 0.938, 0.9643, 0.8933, 0.9492, 0.9319, 0.9246, 0.9704, 0.9412, 0.9704, 0.9369, 0.9704, 0.9412, 0.9319, 0.9246, 0.07144, 0.7363, 0.0708, 0.7427, 0.03355, 0.6996, 0.04482, 0.7056, 0.1125, 0.7045, 0.1266, 0.6996, 0.0708, 0.7427, 0.07144, 0.7363, 0.3283, 0.07831, 0.3323, 0.0804, 0.3011, 0.1026, 0.3004, 0.0981, 0.3283, 0.0746, 0.3323, 0.07165, 0.3323, 0.0804, 0.3283, 0.07831, 0.2621, 0.08519, 0.2528, 0.08632, 0.2947, 0.05959, 0.2952, 0.06403, 0.2952, 0.06403, 0.2947, 0.05959, 0.3323, 0.07165, 0.3283, 0.0746, 0.3004, 0.0981, 0.3011, 0.1026, 0.2528, 0.08632, 0.2621, 0.08519, 0.04482, 0.7056, 0.03355, 0.6996, 0.1266, 0.6996, 0.1125, 0.7045, 0.1139, 0.7387, 0.1162, 0.7413, 0.04906, 0.742, 0.05001, 0.7394, 0.1091, 0.7906, 0.04466, 0.7658, 0.04906, 0.742, 0.1162, 0.7413, 0.04466, 0.7658, 0.1091, 0.7906, 0.109, 0.7929, 0.04461, 0.7681, 0.1139, 0.7387, 0.05001, 0.7394, 0.04461, 0.7135, 0.1085, 0.6872, 0.5251, 0.07098, 0.5297, 0.1143, 0.5099, 0.1122, 0.503, 0.1051, 0.1144, 0.5634, 0.09129, 0.5638, 0.08978, 0.5185, 0.113, 0.5175, 0.0596, 0.5677, 0.06048, 0.5217, 0.08373, 0.5225, 0.0827, 0.5677, 0.06019, 0.5737, 0.06075, 0.5291, 0.08399, 0.5291, 0.08344, 0.5738, 0.09387, 0.5214, 0.09365, 0.5446, 0.04899, 0.5446, 0.04875, 0.5214, 0.0596, 0.5677, 0.0827, 0.5677, 0.08373, 0.613, 0.06048, 0.6138, 0.1144, 0.5634, 0.1134, 0.6102, 0.08985, 0.6092, 0.09129, 0.5638, 0.08399, 0.5291, 0.1148, 0.5518, 0.08344, 0.5738, 0.04899, 0.5446, 0.09365, 0.5446, 0.07132, 0.5757, 0.4018, 0.0546, 0.4031, 0.03449, 0.4347, 0.06612, 0.4045, 0.07259, 0.9415, 0.568, 0.9568, 0.5943, 0.95, 0.5943, 0.9328, 0.5663, 0.9295, 0.9322, 0.9674, 0.9322, 0.9484, 0.9627, 0.9295, 0.9627, 0.4045, 0.07259, 0.3713, 0.07972, 0.3894, 0.04064, 0.4018, 0.0546, 0.4031, 0.03449, 0.4018, 0.0546, 0.3894, 0.04064, 0.952, 0.2997, 0.9507, 0.3054, 0.9492, 0.2993, 0.9396, 0.5819, 0.948, 0.5799, 0.9304, 0.6092, 0.9239, 0.6092, 0.9492, 0.2993, 0.9506, 0.2891, 0.9625, 0.2909, 0.9604, 0.3011, 0.1298, 0.5265, 0.1327, 0.5352, 0.1148, 0.536, 0.08373, 0.5225, 0.08344, 0.5738, 0.1148, 0.5518, 0.129, 0.5719, 0.09141, 0.5414, 0.08635, 0.5489, 0.06175, 0.5503, 0.06175, 0.5431, 0.1134, 0.5677, 0.0827, 0.5677, 0.08373, 0.5225, 0.1148, 0.536, 0.9492, 0.2993, 0.9507, 0.3054, 0.9433, 0.2988, 0.9443, 0.2885, 0.9506, 0.2891, 0.9492, 0.2993, 0.9433, 0.2988, 0.4002, 0.04962, 0.4051, 0.06714, 0.375, 0.07361, 0.3908, 0.03182, 0.9463, 0.5609, 0.9551, 0.5592, 0.9379, 0.5873, 0.9311, 0.5873, 0.9295, 0.9322, 0.9295, 0.9627, 0.9106, 0.9627, 0.8916, 0.9322, 0.4051, 0.06714, 0.4002, 0.04962, 0.4058, 0.03182, 0.4384, 0.06001, 0.3908, 0.03182, 0.4058, 0.03182, 0.4002, 0.04962, 0.9346, 0.2979, 0.9375, 0.2982, 0.9348, 0.3038, 0.9396, 0.5625, 0.9554, 0.5898, 0.9488, 0.5898, 0.9312, 0.5605, 0.9375, 0.2982, 0.926, 0.2977, 0.926, 0.2873, 0.938, 0.2878, 0.04396, 0.5229, 0.08978, 0.5185, 0.05896, 0.5322, 0.04112, 0.5316, 0.08399, 0.5291, 0.1295, 0.5321, 0.1148, 0.5518, 0.0321, 0.5414, 0.06175, 0.5431, 0.06175, 0.5503, 0.03716, 0.5489, 0.06048, 0.5638, 0.05896, 0.5322, 0.08978, 0.5185, 0.09129, 0.5638, 0.9375, 0.2982, 0.9433, 0.2988, 0.9348, 0.3038, 0.9443, 0.2885, 0.9433, 0.2988, 0.9375, 0.2982, 0.938, 0.2878, 0.4094, 0.09011, 0.4045, 0.07259, 0.4347, 0.06612, 0.4188, 0.1079, 0.9415, 0.6207, 0.9328, 0.6224, 0.95, 0.5943, 0.9568, 0.5943, 0.9295, 0.9322, 0.9295, 0.9018, 0.9484, 0.9018, 0.9674, 0.9322, 0.4045, 0.07259, 0.4094, 0.09011, 0.4038, 0.1079, 0.3713, 0.07972, 0.4188, 0.1079, 0.4038, 0.1079, 0.4094, 0.09011, 0.9, 0.2997, 0.9029, 0.2993, 0.9014, 0.3054, 0.9396, 0.6364, 0.9239, 0.6092, 0.9304, 0.6092, 0.948, 0.6384, 0.9029, 0.2993, 0.8916, 0.3011, 0.8896, 0.2909, 0.9015, 0.2891, 0.1298, 0.609, 0.08373, 0.613, 0.1148, 0.5995, 0.1327, 0.6003, 0.09365, 0.5446, 0.09127, 0.5902, 0.07132, 0.5757, 0.1521, 0.5503, 0.1225, 0.5486, 0.1225, 0.5414, 0.1471, 0.5428, 0.1134, 0.5677, 0.1148, 0.5995, 0.08373, 0.613, 0.0827, 0.5677, 0.9029, 0.2993, 0.9088, 0.2988, 0.9014, 0.3054, 0.9078, 0.2885, 0.9088, 0.2988, 0.9029, 0.2993, 0.9015, 0.2891, 0.4078, 0.08513, 0.4065, 0.1052, 0.375, 0.07361, 0.4051, 0.06714, 0.9463, 0.6136, 0.9311, 0.5873, 0.9379, 0.5873, 0.9551, 0.6153, 0.9295, 0.9322, 0.8916, 0.9322, 0.9106, 0.9018, 0.9295, 0.9018, 0.4051, 0.06714, 0.4384, 0.06001, 0.4202, 0.09909, 0.4078, 0.08513, 0.4065, 0.1052, 0.4078, 0.08513, 0.4202, 0.09909, 0.9175, 0.2979, 0.9173, 0.3038, 0.9146, 0.2982, 0.9396, 0.617, 0.9312, 0.619, 0.9488, 0.5898, 0.9554, 0.5898, 0.9146, 0.2982, 0.9141, 0.2878, 0.926, 0.2873, 0.926, 0.2977, 0.04397, 0.6049, 0.04112, 0.5962, 0.05898, 0.5955, 0.08985, 0.6092, 0.04899, 0.5446, 0.07132, 0.5757, 0.05138, 0.5902, 0.09281, 0.5503, 0.09787, 0.5428, 0.1225, 0.5414, 0.1225, 0.5486, 0.06048, 0.5638, 0.09129, 0.5638, 0.08985, 0.6092, 0.05898, 0.5955, 0.9146, 0.2982, 0.9173, 0.3038, 0.9088, 0.2988, 0.9078, 0.2885, 0.9141, 0.2878, 0.9146, 0.2982, 0.9088, 0.2988, 0.3236, 0.04934, 0.327, 0.04935, 0.3084, 0.09392, 0.3067, 0.08976, 0.2743, 0.0893, 0.2726, 0.09341, 0.2536, 0.04937, 0.2571, 0.04934, 0.05827, 0.7832, 0.05425, 0.7832, 0.07641, 0.7309, 0.07837, 0.7357, 0.1166, 0.7359, 0.1188, 0.7307, 0.1399, 0.7832, 0.1359, 0.7832, 0.3067, 0.08976, 0.3084, 0.09392, 0.2726, 0.09341, 0.2743, 0.0893, 0.07837, 0.7357, 0.07641, 0.7309, 0.1188, 0.7307, 0.1166, 0.7359, 0.2668, 0.04532, 0.2993, 0.08976, 0.2527, 0.06572, 0.2993, 0.08976, 0.2668, 0.04532, 0.3288, 0.04319, 0.327, 0.0954, 0.3141, 0.09894, 0.3142, 0.08413, 0.3267, 0.08487, 0.3155, 0.07159, 0.3278, 0.07418, 0.3149, 0.07376, 0.3267, 0.08487, 0.3142, 0.08413, 0.3149, 0.07376, 0.3278, 0.07418, 0.4767, 0.6985, 0.5236, 0.6609, 0.5126, 0.6876, 0.5146, 0.7378, 0.4534, 0.7483, 0.4767, 0.6985, 0.5126, 0.6876, 0.4331, 0.6733, 0.4331, 0.7247, 0.3738, 0.7294, 0.3715, 0.6675, 0.4293, 0.2455, 0.4222, 0.2641, 0.3057, 0.226, 0.4354, 0.8527, 0.4853, 0.8527, 0.4854, 0.9107, 0.4316, 0.9099, 0.4974, 0.9075, 0.4411, 0.9064, 0.4411, 0.9026, 0.4946, 0.9026, 0.4995, 0.8742, 0.4973, 0.8775, 0.4516, 0.8687, 0.452, 0.8624, 0.3733, 0.9219, 0.3802, 0.8886, 0.433, 0.8886, 0.4355, 0.9498, 0.3717, 0.8744, 0.4118, 0.8684, 0.412, 0.8731, 0.3725, 0.8775, 0.456, 0.8761, 0.3902, 0.8761, 0.3849, 0.8689, 0.4557, 0.8716, 0.4411, 0.9064, 0.3646, 0.9092, 0.3644, 0.9067, 0.4411, 0.9026, 0.301, 0.7052, 0.2168, 0.6912, 0.3486, 0.669, 0.4348, 0.1745, 0.5001, 0.2104, 0.4113, 0.1833, 0.4113, 0.1833, 0.5001, 0.2104, 0.4053, 0.2104, 0.3486, 0.669, 0.3873, 0.6488, 0.4015, 0.6575, 0.9538, 0.9687, 0.8968, 0.9607, 0.9579, 0.9587, 0.4767, 0.6985, 0.4534, 0.7483, 0.3526, 0.7545, 0.301, 0.7052, 0.3918, 0.08762, 0.4204, 0.08762, 0.3995, 0.1079, 0.3708, 0.1079, 0.2711, 0.671, 0.3715, 0.6675, 0.3738, 0.7294, 0.2555, 0.7259, 0.4015, 0.6575, 0.5236, 0.6609, 0.3486, 0.669, 0.4959, 0.9028, 0.5009, 0.9021, 0.4531, 0.9465, 0.4507, 0.9363, 0.2891, 0.08391, 0.2899, 0.06985, 0.3149, 0.07376, 0.3142, 0.08413, 0.3281, 0.2113, 0.07273, 0.2198, 0.3092, 0.1708, 0.3638, 0.1585, 0.3092, 0.1708, 0.3622, 0.1477, 0.3622, 0.1477, 0.3092, 0.1708, 0.07273, 0.2198, 0.4051, 0.06334, 0.4051, 0.04158, 0.4068, 0.04084, 0.4068, 0.0626, 0.4068, 0.0626, 0.4068, 0.04084, 0.4241, 0.04079, 0.4241, 0.06255, 0.2697, 0.08497, 0.2701, 0.07221, 0.2899, 0.06985, 0.2891, 0.08391, 0.2891, 0.08391, 0.3142, 0.08413, 0.3141, 0.09894, 0.2886, 0.0983, 0.2685, 0.09741, 0.2697, 0.08497, 0.2891, 0.08391, 0.2886, 0.0983, 0.2697, 0.08497, 0.2685, 0.09741, 0.2579, 0.09501, 0.2595, 0.0857, 0.455, 0.8729, 0.456, 0.8697, 0.5009, 0.9021, 0.4959, 0.9028, 0.3655, 0.8697, 0.456, 0.8697, 0.455, 0.8729, 0.374, 0.8792, 0.374, 0.8792, 0.455, 0.8729, 0.4959, 0.9028, 0.4507, 0.9363, 0.2886, 0.0983, 0.289, 0.1032, 0.2727, 0.103, 0.2685, 0.09741, 0.2685, 0.09741, 0.2727, 0.103, 0.2717, 0.104, 0.2677, 0.1006, 0.2886, 0.0983, 0.3141, 0.09894, 0.3129, 0.104, 0.289, 0.1032, 0.2564, 0.09668, 0.2579, 0.09501, 0.2685, 0.09741, 0.2677, 0.1006, 0.2697, 0.08497, 0.2595, 0.0857, 0.2556, 0.07436, 0.2701, 0.07221, 0.3265, 0.07157, 0.3267, 0.1012, 0.3022, 0.1059, 0.3016, 0.08239, 0.3267, 0.03142, 0.3265, 0.07157, 0.3016, 0.08239, 0.301, 0.7052, 0.3486, 0.669, 0.5236, 0.6609, 0.4767, 0.6985, 0.391, 0.1713, 0.4293, 0.2455, 0.3057, 0.226, 0.3027, 0.1713, 0.391, 0.1713, 0.3057, 0.226, 0.3288, 0.04319, 0.3288, 0.09391, 0.2993, 0.08976, 0.9074, 0.6289, 0.9074, 0.5663, 0.9314, 0.584, 0.423, 0.9134, 0.3726, 0.9174, 0.3702, 0.8459, 0.4316, 0.8484, 0.4593, 0.8528, 0.4591, 0.8575, 0.4196, 0.8531, 0.4191, 0.8468, 0.4277, 0.9483, 0.4245, 0.8849, 0.4939, 0.9139, 0.4874, 0.9483, 0.4293, 0.1899, 0.4222, 0.1713, 0.552, 0.2126, 0.3057, 0.2094, 0.3027, 0.2641, -0.006167, 0.227, 0.3873, 0.6488, 0.3486, 0.6285, 0.4015, 0.64, 0.3939, 0.1061, 0.3938, 0.08627, 0.4152, 0.08627, 0.4153, 0.1061, 0.4001, 0.05183, 0.3939, 0.0336, 0.4153, 0.0336, 0.4215, 0.05183, 0.3938, 0.08627, 0.3994, 0.07048, 0.4208, 0.07048, 0.4152, 0.08627, 0.3981, 0.0569, 0.419, 0.0633, 0.419, 0.09057, 0.3981, 0.08417, 0.3644, 0.04336, 0.3981, 0.0569, 0.3981, 0.08417, 0.3644, 0.07063, 0.9612, 0.9004, 0.9349, 0.9314, 0.8935, 0.9004, 0.9239, 0.9527, 0.8915, 0.9296, 0.9299, 0.913, 0.9685, 0.9377, 0.8915, 0.9253, 0.9299, 0.913, 0.8915, 0.9296, 0.09682, 0.7558, 0.1234, 0.7249, 0.1346, 0.7189, 0.0975, 0.7622, 0.05563, 0.7238, 0.09656, 0.7555, 0.09718, 0.7619, 0.04155, 0.7189, 0.2616, 0.06142, 0.2877, 0.0799, 0.2871, 0.0841, 0.2579, 0.06337, 0.2616, 0.05795, 0.2616, 0.06142, 0.2579, 0.06337, 0.2579, 0.05519, 0.3234, 0.06784, 0.2925, 0.04808, 0.293, 0.04393, 0.3321, 0.0689, 0.2925, 0.04808, 0.2616, 0.05795, 0.2579, 0.05519, 0.293, 0.04393, 0.2877, 0.0799, 0.3234, 0.06784, 0.3321, 0.0689, 0.2871, 0.0841, 0.1234, 0.7249, 0.05563, 0.7238, 0.04155, 0.7189, 0.1346, 0.7189, 0.06421, 0.7386, 0.1324, 0.7394, 0.1334, 0.7421, 0.06175, 0.7413, 0.06937, 0.794, 0.06175, 0.7413, 0.1334, 0.7421, 0.1381, 0.7675, 0.1381, 0.7675, 0.1382, 0.77, 0.06942, 0.7965, 0.06937, 0.794, 0.06421, 0.7386, 0.07002, 0.6837, 0.1382, 0.7117, 0.1324, 0.7394, 0.5091, 0.0649, 0.503, 0.1051, 0.4931, 0.1058, 0.4769, 0.09431, 0.07708, 0.5714, 0.07849, 0.5254, 0.1017, 0.5264, 0.1002, 0.5718, 0.1335, 0.5674, 0.1104, 0.5674, 0.1094, 0.5221, 0.1327, 0.5214, 0.06464, 0.5448, 0.08788, 0.5448, 0.08832, 0.5895, 0.06508, 0.5894, 0.1056, 0.5958, 0.06046, 0.5958, 0.0607, 0.5725, 0.1054, 0.5725, 0.1335, 0.5674, 0.1327, 0.6134, 0.1094, 0.6127, 0.1104, 0.5674, 0.07708, 0.5714, 0.1002, 0.5718, 0.1016, 0.6172, 0.0781, 0.6181, 0.08832, 0.5895, 0.08788, 0.5448, 0.1192, 0.5668, 0.0607, 0.5725, 0.08303, 0.5414, 0.1054, 0.5725, 0.3992, 0.05506, 0.4041, 0.07258, 0.3739, 0.07905, 0.3897, 0.03725, 0.928, 0.5757, 0.9368, 0.574, 0.9196, 0.6021, 0.9128, 0.6021, 0.9304, 0.933, 0.9304, 0.9635, 0.9115, 0.9635, 0.8925, 0.933, 0.4041, 0.07258, 0.3992, 0.05506, 0.4047, 0.03725, 0.4373, 0.06545, 0.3897, 0.03725, 0.4047, 0.03725, 0.3992, 0.05506, 0.9003, 0.3014, 0.9033, 0.3011, 0.9017, 0.3074, 0.9281, 0.5691, 0.9438, 0.5963, 0.9373, 0.5963, 0.9197, 0.5671, 0.9033, 0.3011, 0.8916, 0.3029, 0.8895, 0.2924, 0.9018, 0.2905, 0.06335, 0.5262, 0.1094, 0.5221, 0.07834, 0.5357, 0.06042, 0.5349, 0.08788, 0.5448, 0.1335, 0.5468, 0.1192, 0.5668, 0.077, 0.5364, 0.1067, 0.5381, 0.1067, 0.5453, 0.08207, 0.5439, 0.07972, 0.5674, 0.07834, 0.5357, 0.1094, 0.5221, 0.1104, 0.5674, 0.9033, 0.3011, 0.9093, 0.3005, 0.9017, 0.3074, 0.9083, 0.2899, 0.9093, 0.3005, 0.9033, 0.3011, 0.9018, 0.2905, 0.3986, 0.04916, 0.3999, 0.02905, 0.4315, 0.06068, 0.4013, 0.06715, 0.9359, 0.5789, 0.9511, 0.6052, 0.9444, 0.6052, 0.9272, 0.5772, 0.9304, 0.933, 0.9683, 0.933, 0.9493, 0.9635, 0.9304, 0.9635, 0.4013, 0.06715, 0.3681, 0.07427, 0.3862, 0.0352, 0.3986, 0.04916, 0.3999, 0.02905, 0.3986, 0.04916, 0.3862, 0.0352, 0.9183, 0.2996, 0.9181, 0.3057, 0.9154, 0.2999, 0.9431, 0.5762, 0.9515, 0.5742, 0.9339, 0.6034, 0.9274, 0.6034, 0.9154, 0.2999, 0.9148, 0.2892, 0.9271, 0.2886, 0.9271, 0.2994, 0.1475, 0.5308, 0.1503, 0.5395, 0.1325, 0.5402, 0.1017, 0.5264, 0.08832, 0.5895, 0.1192, 0.5668, 0.1338, 0.5866, 0.1363, 0.5364, 0.1313, 0.5439, 0.1067, 0.5453, 0.1067, 0.5381, 0.131, 0.5718, 0.1002, 0.5718, 0.1017, 0.5264, 0.1325, 0.5402, 0.9154, 0.2999, 0.9181, 0.3057, 0.9093, 0.3005, 0.9083, 0.2899, 0.9148, 0.2892, 0.9154, 0.2999, 0.9093, 0.3005, 0.4068, 0.09057, 0.4055, 0.1107, 0.3739, 0.07905, 0.4041, 0.07258, 0.928, 0.6284, 0.9128, 0.6021, 0.9196, 0.6021, 0.9368, 0.6301, 0.9304, 0.933, 0.8925, 0.933, 0.9115, 0.9026, 0.9304, 0.9026, 0.4041, 0.07258, 0.4373, 0.06545, 0.4192, 0.1045, 0.4068, 0.09057, 0.4055, 0.1107, 0.4068, 0.09057, 0.4192, 0.1045, 0.954, 0.3014, 0.9526, 0.3074, 0.951, 0.3011, 0.9281, 0.6236, 0.9197, 0.6256, 0.9373, 0.5963, 0.9438, 0.5963, 0.951, 0.3011, 0.9525, 0.2905, 0.9647, 0.2924, 0.9626, 0.3029, 0.06336, 0.6086, 0.06043, 0.5999, 0.07835, 0.5991, 0.1094, 0.6127, 0.1054, 0.5725, 0.08303, 0.5414, 0.103, 0.527, 0.06814, 0.5423, 0.0732, 0.5348, 0.09779, 0.5334, 0.09779, 0.5406, 0.07972, 0.5674, 0.1104, 0.5674, 0.1094, 0.6127, 0.07835, 0.5991, 0.951, 0.3011, 0.9526, 0.3074, 0.945, 0.3005, 0.946, 0.2899, 0.9525, 0.2905, 0.951, 0.3011, 0.945, 0.3005, 0.4062, 0.08466, 0.4013, 0.06715, 0.4315, 0.06068, 0.4157, 0.1025, 0.9359, 0.6316, 0.9272, 0.6333, 0.9444, 0.6052, 0.9511, 0.6052, 0.9304, 0.933, 0.9304, 0.9026, 0.9493, 0.9026, 0.9683, 0.933, 0.4013, 0.06715, 0.4062, 0.08466, 0.4007, 0.1025, 0.3681, 0.07427, 0.4157, 0.1025, 0.4007, 0.1025, 0.4062, 0.08466, 0.9359, 0.2996, 0.9389, 0.2999, 0.9361, 0.3057, 0.9431, 0.6307, 0.9274, 0.6034, 0.9339, 0.6034, 0.9515, 0.6327, 0.9389, 0.2999, 0.9271, 0.2994, 0.9271, 0.2886, 0.9395, 0.2892, 0.1475, 0.6128, 0.1016, 0.6172, 0.1325, 0.6034, 0.1503, 0.6041, 0.0607, 0.5725, 0.06309, 0.527, 0.08303, 0.5414, 0.1275, 0.5423, 0.09779, 0.5406, 0.09779, 0.5334, 0.1224, 0.5348, 0.131, 0.5718, 0.1325, 0.6034, 0.1016, 0.6172, 0.1002, 0.5718, 0.9389, 0.2999, 0.945, 0.3005, 0.9361, 0.3057, 0.946, 0.2899, 0.945, 0.3005, 0.9389, 0.2999, 0.9395, 0.2892, 0.2581, 0.03721, 0.2749, 0.07764, 0.2732, 0.08179, 0.2547, 0.03723, 0.3073, 0.07717, 0.3246, 0.03721, 0.328, 0.03725, 0.309, 0.08128, 0.1359, 0.7307, 0.1158, 0.6832, 0.1177, 0.6784, 0.1399, 0.7307, 0.07751, 0.6834, 0.05823, 0.7307, 0.05425, 0.7307, 0.07532, 0.6782, 0.2749, 0.07764, 0.3073, 0.07717, 0.309, 0.08128, 0.2732, 0.08179, 0.1158, 0.6832, 0.07751, 0.6834, 0.07532, 0.6782, 0.1177, 0.6784, 0.2776, 0.04351, 0.298, 0.02936, 0.322, 0.07595, 0.322, 0.07595, 0.2754, 0.1055, 0.2776, 0.04351, 0.327, 0.04402, 0.3267, 0.05455, 0.3142, 0.05529, 0.3141, 0.04048, 0.3155, 0.06783, 0.3149, 0.06566, 0.3278, 0.06524, 0.3267, 0.05455, 0.3278, 0.06524, 0.3149, 0.06566, 0.3142, 0.05529, 0.4766, 0.5991, 0.5126, 0.61, 0.5236, 0.6366, 0.5146, 0.5598, 0.5126, 0.61, 0.4766, 0.5991, 0.4534, 0.5492, 0.3738, 0.529, 0.3121, 0.5331, 0.3162, 0.4713, 0.3753, 0.4777, 0.4293, 0.1899, 0.3057, 0.2094, 0.4222, 0.1713, 0.4245, 0.8849, 0.4277, 0.9483, 0.3681, 0.9483, 0.3692, 0.8841, 0.3669, 0.8908, 0.3693, 0.8857, 0.4216, 0.8815, 0.4223, 0.8852, 0.3717, 0.8586, 0.4191, 0.8468, 0.4196, 0.8531, 0.3738, 0.8619, 0.4938, 0.8957, 0.423, 0.9134, 0.4316, 0.8484, 0.4914, 0.8569, 0.4995, 0.8588, 0.4986, 0.8619, 0.4591, 0.8575, 0.4593, 0.8528, 0.4613, 0.9248, 0.4609, 0.9293, 0.39, 0.9293, 0.3955, 0.9223, 0.4223, 0.8852, 0.4216, 0.8815, 0.495, 0.8632, 0.4956, 0.8655, 0.301, 0.5924, 0.3486, 0.6285, 0.2168, 0.6063, 0.3231, 0.2456, 0.4534, 0.2654, 0.4534, 0.3061, 0.3231, 0.3259, 0.3231, 0.3259, 0.0287, 0.2998, 0.0287, 0.2717, 0.3231, 0.2456, 0.3385, 0.2104, 0.315, 0.2016, 0.4039, 0.1745, 0.315, 0.2016, 0.309, 0.1745, 0.4039, 0.1745, 0.9579, 0.9587, 0.9579, 0.9454, 0.9673, 0.9479, 0.9673, 0.9563, 0.9579, 0.9454, 0.9579, 0.9587, 0.8968, 0.9607, 0.8968, 0.9435, 0.9538, 0.9354, 0.9579, 0.9454, 0.8968, 0.9435, 0.4766, 0.5991, 0.301, 0.5924, 0.3526, 0.5431, 0.4534, 0.5492, 0.419, 0.0633, 0.4383, 0.04336, 0.4383, 0.07063, 0.419, 0.09057, 0.2118, 0.5266, 0.1979, 0.4713, 0.3162, 0.4713, 0.3121, 0.5331, 0.4015, 0.64, 0.3486, 0.6285, 0.5236, 0.6366, 0.487, 0.9314, 0.4744, 0.8767, 0.4828, 0.8705, 0.4904, 0.9353, 0.2891, 0.05551, 0.3142, 0.05529, 0.3149, 0.06566, 0.2899, 0.06956, 0.3281, 0.2564, 0.3092, 0.2969, 0.07273, 0.2479, 0.3638, 0.3093, 0.3622, 0.3201, 0.3092, 0.2969, 0.3622, 0.3201, 0.07273, 0.2479, 0.3092, 0.2969, 0.3994, 0.07048, 0.4001, 0.06881, 0.4215, 0.06881, 0.4208, 0.07048, 0.4001, 0.06881, 0.4001, 0.05183, 0.4215, 0.05183, 0.4215, 0.06881, 0.2697, 0.05444, 0.2891, 0.05551, 0.2899, 0.06956, 0.2701, 0.0672, 0.2891, 0.05551, 0.2886, 0.04111, 0.3141, 0.04048, 0.3142, 0.05529, 0.2685, 0.04201, 0.2886, 0.04111, 0.2891, 0.05551, 0.2697, 0.05444, 0.2697, 0.05444, 0.2595, 0.05371, 0.2579, 0.04441, 0.2685, 0.04201, 0.4366, 0.9277, 0.487, 0.9314, 0.4904, 0.9353, 0.4353, 0.9308, 0.3665, 0.8722, 0.3791, 0.8705, 0.4366, 0.9277, 0.4353, 0.9308, 0.3791, 0.8705, 0.4744, 0.8767, 0.487, 0.9314, 0.4366, 0.9277, 0.2886, 0.04111, 0.2685, 0.04201, 0.2727, 0.03639, 0.289, 0.0362, 0.2685, 0.04201, 0.2677, 0.0388, 0.2717, 0.0354, 0.2727, 0.03639, 0.2886, 0.04111, 0.289, 0.0362, 0.3129, 0.0354, 0.3141, 0.04048, 0.2564, 0.04274, 0.2677, 0.0388, 0.2685, 0.04201, 0.2579, 0.04441, 0.2697, 0.05444, 0.2701, 0.0672, 0.2556, 0.06506, 0.2595, 0.05371, 0.2938, 0.04424, 0.2731, 0.06175, 0.2523, 0.05086, 0.2673, 0.03098, 0.3299, 0.06175, 0.2731, 0.06175, 0.2938, 0.04424, 0.383, 0.2536, 0.3281, 0.2564, 0.3281, 0.2113, 0.383, 0.2141, 0.301, 0.5924, 0.4766, 0.5991, 0.5236, 0.6366, 0.3486, 0.6285, 0.3486, 0.669, 0.3486, 0.6285, 0.3873, 0.6488, 0.391, 0.2641, 0.3057, 0.2094, 0.4293, 0.1899, 0.3027, 0.2641, 0.3057, 0.2094, 0.391, 0.2641, 0.3281, 0.2564, 0.07273, 0.2479, 0.07273, 0.2198, 0.3281, 0.2113, 0.2754, 0.1055, 0.322, 0.07595, 0.3262, 0.1055, 0.9297, 0.6218, 0.9058, 0.5769, 0.9297, 0.5592, 0.4798, 0.8959, 0.4799, 0.9014, 0.3709, 0.9014, 0.3709, 0.8957, 0.4923, 0.8589, 0.4922, 0.8605, 0.3977, 0.8607, 0.3978, 0.8566, 0.3978, 0.8566, 0.3977, 0.8607, 0.3657, 0.8608, 0.3657, 0.8559, 0.4844, 0.9402, 0.3852, 0.9084, 0.4187, 0.8856, 0.4936, 0.9169, 0.3913, 0.8841, 0.4187, 0.8856, 0.3852, 0.9084, 0.4995, 0.8732, 0.4995, 0.8756, 0.3628, 0.8776, 0.3628, 0.8725, 0.3685, 0.9191, 0.3852, 0.9084, 0.4844, 0.9402, 0.3807, 0.9402, 0.3645, 0.9064, 0.3788, 0.8846, 0.4897, 0.8907, 0.3817, 0.9188, 0.3867, 0.9452, 0.3817, 0.9188, 0.4162, 0.9452, 0.4897, 0.8907, 0.4982, 0.9162, 0.4162, 0.9452, 0.3817, 0.9188, 0.4798, 0.8953, 0.3709, 0.8953, 0.3709, 0.8896, 0.4799, 0.8898, 0.3657, 0.8454, 0.4636, 0.8429, 0.4637, 0.8472, 0.3657, 0.8471, 0.4636, 0.8429, 0.4969, 0.8423, 0.4969, 0.8474, 0.4637, 0.8472, 0.3739, 0.9199, 0.3656, 0.8948, 0.4462, 0.8662, 0.4802, 0.8922, 0.4752, 0.8662, 0.4802, 0.8922, 0.4462, 0.8662, 0.3628, 0.8783, 0.4995, 0.8777, 0.4995, 0.8827, 0.3629, 0.8807, 0.4971, 0.9044, 0.4831, 0.9258, 0.3739, 0.9199, 0.4802, 0.8922, 0.4946, 0.9013, 0.4773, 0.9124, 0.374, 0.8794, 0.4819, 0.8794, 0.471, 0.9378, 0.4423, 0.9362, 0.4773, 0.9124, 0.374, 0.8794, 0.4773, 0.9124, 0.4423, 0.9362, 0.3644, 0.9036])
me_cylinder_002.materials.append(mat_fighterbgp)
me_cylinder_002.use_remesh_preserve_volume = False
me_cylinder_002.use_remesh_preserve_attributes = False
me_cylinder_002.use_mirror_vertex_groups = False
me_cylinder_002.update()

# ---- objects
ob_fighter01 = bpy.data.objects.new('Fighter01', me_cylinder_002)

# ---- transforms, parenting, visibility, modifiers, constraints
ob_fighter01.location = (0.0, 0.0, 0.0)
ob_fighter01.lineart.crease_threshold = 0.0

# ---- collection membership
col_collection_1.objects.link(ob_fighter01)

# ---- scene / render settings (as saved in the file)
scene.frame_start = 1; scene.frame_end = 250; scene.frame_set(0)
scene.render.engine = 'BLENDER_EEVEE_NEXT'
scene.render.resolution_percentage = 50
scene.render.dither_intensity = 0.0
scene.cycles.use_denoising = False
scene.cycles.samples = 128
scene.cycles.sampling_pattern = 'TABULATED_SOBOL'
scene.cycles.use_adaptive_sampling = False
scene.cycles.use_light_tree = False
scene.cycles.blur_glossy = 0.0
scene.cycles.sample_clamp_indirect = 0.0
scene.view_settings.view_transform = 'Standard'
bpy.context.view_layer.update()

# ---- added for rendering (the .blend has no active camera and no usable light): camera, sun
cam_auto = bpy.data.cameras.new('AutoCamera')
cam_auto.lens = 50.0
cam_auto.sensor_width = 36.0
cam_auto.clip_end = 1000.0
ob_auto_camera = bpy.data.objects.new('AutoCamera', cam_auto)
scene.collection.objects.link(ob_auto_camera)
ob_auto_camera.location = (6.62492, -7.43324, 5.4815)
ob_auto_camera.rotation_euler = (1.09748, -7.21219e-08, 0.694738)
scene.camera = ob_auto_camera
light_auto_sun = bpy.data.lights.new('AutoSun', 'SUN')
light_auto_sun.energy = 3.0
light_auto_sun.angle = 0.0523599
ob_auto_sun = bpy.data.objects.new('AutoSun', light_auto_sun)
scene.collection.objects.link(ob_auto_sun)
ob_auto_sun.rotation_euler = (0.872665, 0.174533, 0.523599)
bpy.context.view_layer.update()
